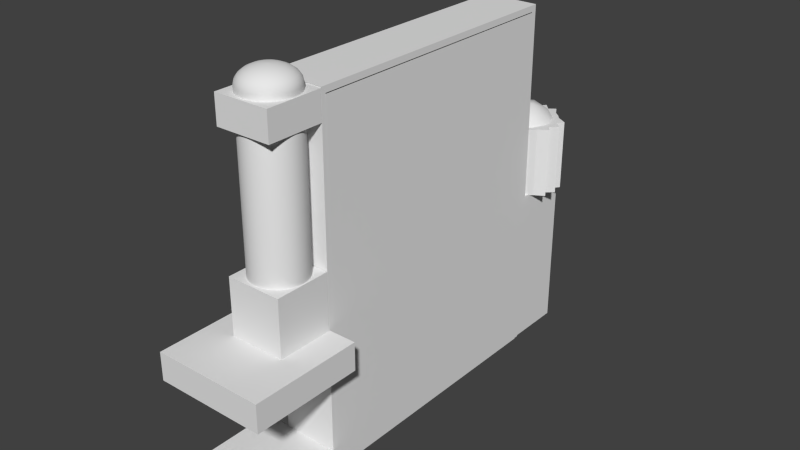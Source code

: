 # Source: algae_tank.blend  (saved by Blender 2.75.0; exported with 4.5.12 LTS)
import bpy
from mathutils import Matrix  # noqa: F401  (used for matrix-valued properties, if any)

bpy.ops.wm.read_factory_settings(use_empty=True)
scene = bpy.context.scene
scene.name = 'Scene'

# ---- collections
col_collection_1 = bpy.data.collections.new('Collection 1'); scene.collection.children.link(col_collection_1)

# ---- materials (node trees are filled in below, after node groups)
mat_material = bpy.data.materials.new('Material')
mat_material.alpha_threshold = 0.0
mat_material.use_transparent_shadow = False
mat_material.roughness = 0.5
mat_material.line_color = (0.0, 0.0, 0.0, 1.0)

# ---- material node trees

# ---- world
world_world = bpy.data.worlds.new('World'); scene.world = world_world
world_world.color = (0.05088, 0.05088, 0.05088)
world_world.use_sun_shadow = False
world_world.sun_shadow_jitter_overblur = 0.0
world_world.cycles.sampling_method = 'MANUAL'
world_world.cycles.sample_map_resolution = 256

# ---- meshes
me_cube_006 = bpy.data.meshes.new('Cube.006')
me_cube_006.from_pydata([(-0.9624, -13.92, 7.387), (-0.9624, -13.92, 8.324), (-1.072, -11.83, 7.333), (-1.072, -11.83, 8.379), (0.9109, -13.92, 7.387), (0.9109, -13.92, 8.324), (1.02, -11.83, 7.333), (1.02, -11.83, 8.379), (-1.072, -13.92, 7.333), (-1.072, -13.92, 8.379), (1.02, -13.92, 8.379), (1.02, -13.92, 7.333), (-1.072, -13.92, 0.2608), (-1.072, -13.92, 2.466), (-1.072, -11.83, 0.2608), (-1.072, -11.83, 2.466), (1.02, -13.92, 0.2608), (1.02, -13.92, 2.466), (1.02, -11.83, 0.2608), (1.02, -11.83, 2.466), (-1.344, 0.1674, 3.627), (-1.344, 0.1674, 0.9486), (-1.586, -0.09379, 3.627), (-1.586, -0.09379, 0.9486), (-1.242, -0.345, 3.627), (-1.242, -0.345, 0.9486), (-1.386, -0.5765, 3.627), (-1.386, -0.5765, 0.9486), (-0.9517, -0.7794, 3.627), (-0.9517, -0.7794, 0.9486), (-0.7488, -0.9459, 3.627), (-0.7488, -0.9459, 0.9486), (-0.5173, -1.07, 3.627), (-0.5173, -1.07, 0.9486), (-0.2661, -1.146, 3.627), (-0.2661, -1.146, 0.9486), (-0.004865, -1.172, 3.627), (-0.004865, -1.172, 0.9486), (0.2564, -1.146, 3.627), (0.2564, -1.146, 0.9486), (0.5076, -1.07, 3.627), (0.5076, -1.07, 0.9486), (0.739, -0.9459, 3.627), (0.739, -0.9459, 0.9486), (0.942, -0.7794, 3.627), (0.942, -0.7794, 0.9486), (1.108, -0.5765, 3.627), (1.108, -0.5765, 0.9486), (1.5, -0.345, 3.627), (1.5, -0.345, 0.9486), (1.308, -0.09379, 3.627), (1.308, -0.09379, 0.9486), (1.602, 0.1674, 3.627), (1.602, 0.1674, 0.9486), (1.308, 0.4287, 3.627), (1.308, 0.4287, 0.9486), (1.5, 0.6799, 3.627), (1.5, 0.6799, 0.9486), (1.108, 0.9114, 3.627), (1.108, 0.9114, 0.9486), (0.942, 1.114, 3.627), (0.942, 1.114, 0.9486), (0.739, 1.281, 3.627), (0.739, 1.281, 0.9486), (0.5076, 1.672, 3.627), (0.5076, 1.672, 0.9486), (0.2564, 1.481, 3.627), (0.2564, 1.481, 0.9486), (-0.004866, 1.774, 3.627), (-0.004866, 1.774, 0.9486), (-0.2661, 1.481, 3.627), (-0.2661, 1.481, 0.9486), (-0.5173, 1.672, 3.627), (-0.5173, 1.672, 0.9486), (-0.7488, 1.281, 3.627), (-0.7488, 1.281, 0.9486), (-0.9517, 1.114, 3.627), (-0.9517, 1.114, 0.9486), (-1.386, 0.9114, 3.627), (-1.386, 0.9114, 0.9486), (-1.242, 0.6799, 3.627), (-1.242, 0.6799, 0.9486), (-1.586, 0.4287, 3.627), (-1.586, 0.4287, 0.9486), (-0.004865, -1.188, 2.97), (1.134, -0.4475, 3.34), (-0.004865, -0.4475, 4.168), (-1.144, -0.4475, 3.34), (0.6991, 0.7502, 3.939), (-0.7088, 0.7502, 3.939), (0.6646, -0.9877, 3.187), (-0.004865, -0.9877, 3.674), (0.6646, -0.5526, 3.891), (-0.6744, -0.9877, 3.187), (-0.6744, -0.5526, 3.891), (1.334, 0.1514, 2.97), (0.4089, 0.1514, 4.243), (1.078, 0.1514, 3.757), (-1.088, 0.1514, 3.757), (-0.4186, 0.1514, 4.243), (-1.344, 0.1514, 2.97), (1.078, 0.8553, 3.322), (-0.004865, 0.8553, 4.109), (-1.088, 0.8553, 3.322), (0.4089, 1.29, 3.539), (-0.4186, 1.29, 3.539), (-2.118, -15.97, -0.7016), (-2.118, -15.97, 0.3445), (-2.118, -11.79, -0.7016), (-2.118, -11.79, 0.3445), (2.066, -15.97, -0.7016), (2.066, -15.97, 0.3445), (2.066, -11.79, -0.7016), (2.066, -11.79, 0.3445), (-1.0, -1.0, -5.184), (-1.0, -1.0, 1.0), (-1.0, 1.244, -5.184), (-1.0, 1.244, 1.0), (1.0, -1.0, -5.184), (1.0, -1.0, 1.0), (1.0, 1.244, -5.184), (1.0, 1.244, 1.0), (2.066, -15.97, -4.378), (2.066, -15.97, -5.424), (2.066, -11.79, -4.378), (2.066, -11.79, -5.424), (-2.118, -15.97, -4.378), (-2.118, -15.97, -5.424), (-2.118, -11.79, -4.378), (-2.118, -11.79, -5.424), (1.015, -1.172, -5.211), (1.015, -11.63, -5.211), (-1.077, -11.63, -5.211), (-1.077, -1.172, -5.211), (1.015, -1.172, 8.179), (1.015, -11.63, 8.179), (-1.077, -11.63, 8.179), (-1.077, -1.172, 8.179), (1.015, -1.172, -5.211), (-1.077, -1.172, -5.211), (1.015, -1.172, 8.179), (1.015, -11.63, -5.211), (-1.077, -11.63, -5.211), (1.015, -11.63, 8.179), (-1.077, -11.63, 8.179), (-1.077, -1.172, 8.179), (1.015, -1.172, -5.211), (-1.077, -1.172, -5.211), (1.015, -1.172, 8.179), (1.015, -11.63, -5.211), (-1.077, -11.63, -5.211), (1.015, -11.63, 8.179), (-1.077, -11.63, 8.179), (-1.077, -1.172, 8.179), (1.015, -0.9901, 8.411), (-1.077, -0.9901, 8.411), (-1.077, -11.81, 8.411), (1.015, -11.81, 8.411), (1.015, -11.81, -5.211), (1.015, -11.81, 8.408), (-1.077, -11.81, 8.408), (-1.077, -11.81, -5.211), (1.015, -0.9906, 8.409), (1.015, -0.9906, -5.211), (-1.077, -0.9906, -5.211), (-1.077, -0.9906, 8.409), (-0.02573, -11.81, 2.431), (-0.2215, -11.83, 2.431), (-0.4097, -11.89, 2.431), (-0.5832, -11.98, 2.431), (-0.7352, -12.11, 2.431), (-0.86, -12.26, 2.431), (-0.9527, -12.43, 2.431), (-1.01, -12.62, 2.431), (-1.029, -12.82, 2.431), (-1.01, -13.01, 2.431), (-0.9527, -13.2, 2.431), (-0.86, -13.37, 2.431), (-0.7352, -13.53, 2.431), (-0.5832, -13.65, 2.431), (-0.4097, -13.74, 2.431), (-0.2215, -13.8, 2.431), (-0.02573, -13.82, 2.431), (0.17, -13.8, 2.431), (0.3582, -13.74, 2.431), (0.5317, -13.65, 2.431), (0.6838, -13.53, 2.431), (0.8085, -13.37, 2.431), (0.9013, -13.2, 2.431), (0.9584, -13.01, 2.431), (0.9776, -12.82, 2.431), (0.9584, -12.62, 2.431), (0.9013, -12.43, 2.431), (0.8085, -12.26, 2.431), (0.6838, -12.11, 2.431), (0.5317, -11.98, 2.431), (0.3582, -11.89, 2.431), (0.17, -11.83, 2.431), (-0.0261, -12.82, 1.819), (-0.2215, -11.83, 2.427), (-0.07667, -12.56, 1.84), (-0.1238, -12.32, 1.9), (-0.1643, -12.12, 1.997), (-0.1953, -11.96, 2.123), (-0.2148, -11.87, 2.269), (-0.02573, -11.81, 2.427), (-0.02573, -12.82, 1.819), (-0.02573, -11.85, 2.269), (-0.02573, -11.95, 2.123), (-0.02573, -12.11, 1.997), (-0.02573, -12.31, 1.9), (-0.02573, -12.56, 1.84), (-0.02646, -12.82, 1.819), (-0.4097, -11.89, 2.427), (-0.1257, -12.58, 1.84), (-0.2181, -12.35, 1.9), (-0.2975, -12.16, 1.997), (-0.3584, -12.01, 2.123), (-0.3966, -11.92, 2.269), (-0.02679, -12.82, 1.819), (-0.5832, -11.98, 2.427), (-0.1708, -12.6, 1.84), (-0.305, -12.4, 1.9), (-0.4202, -12.23, 1.997), (-0.5086, -12.09, 2.123), (-0.5642, -12.01, 2.269), (-0.02709, -12.82, 1.819), (-0.7352, -12.11, 2.427), (-0.2104, -12.63, 1.84), (-0.3812, -12.46, 1.9), (-0.5278, -12.32, 1.997), (-0.6403, -12.2, 2.123), (-0.7111, -12.13, 2.269), (-0.02732, -12.82, 1.819), (-0.86, -12.26, 2.427), (-0.2428, -12.67, 1.84), (-0.4437, -12.54, 1.9), (-0.6161, -12.42, 1.997), (-0.7484, -12.33, 2.123), (-0.8316, -12.28, 2.269), (-0.0275, -12.82, 1.819), (-0.9527, -12.43, 2.427), (-0.267, -12.72, 1.84), (-0.4901, -12.63, 1.9), (-0.6817, -12.55, 1.997), (-0.8288, -12.48, 2.123), (-0.9212, -12.45, 2.269), (-0.02761, -12.82, 1.819), (-1.01, -12.62, 2.427), (-0.2818, -12.77, 1.84), (-0.5187, -12.72, 1.9), (-0.7221, -12.68, 1.997), (-0.8782, -12.65, 2.123), (-0.9763, -12.63, 2.269), (-0.02765, -12.82, 1.819), (-1.029, -12.82, 2.427), (-0.2868, -12.82, 1.84), (-0.5284, -12.82, 1.9), (-0.7358, -12.82, 1.997), (-0.8949, -12.82, 2.123), (-0.995, -12.82, 2.269), (-0.02761, -12.82, 1.819), (-1.01, -13.01, 2.427), (-0.2818, -12.87, 1.84), (-0.5187, -12.92, 1.9), (-0.7221, -12.96, 1.997), (-0.8782, -12.99, 2.123), (-0.9763, -13.01, 2.269), (-0.0275, -12.82, 1.819), (-0.9527, -13.2, 2.427), (-0.267, -12.92, 1.84), (-0.4901, -13.01, 1.9), (-0.6817, -13.09, 1.997), (-0.8288, -13.15, 2.123), (-0.9212, -13.19, 2.269), (-0.02732, -12.82, 1.819), (-0.86, -13.37, 2.427), (-0.2428, -12.96, 1.84), (-0.4437, -13.1, 1.9), (-0.6161, -13.21, 1.997), (-0.7484, -13.3, 2.123), (-0.8316, -13.36, 2.269), (-0.02709, -12.82, 1.819), (-0.7352, -13.53, 2.427), (-0.2104, -13.0, 1.84), (-0.3812, -13.17, 1.9), (-0.5278, -13.32, 1.997), (-0.6403, -13.43, 2.123), (-0.7111, -13.5, 2.269), (-0.02679, -12.82, 1.819), (-0.5832, -13.65, 2.427), (-0.1708, -13.03, 1.84), (-0.305, -13.24, 1.9), (-0.4202, -13.41, 1.997), (-0.5086, -13.54, 2.123), (-0.5642, -13.62, 2.269), (-0.02646, -12.82, 1.819), (-0.4097, -13.74, 2.427), (-0.1257, -13.06, 1.84), (-0.2181, -13.28, 1.9), (-0.2975, -13.47, 1.997), (-0.3584, -13.62, 2.123), (-0.3966, -13.71, 2.269), (-0.0261, -12.82, 1.819), (-0.2215, -13.8, 2.427), (-0.07667, -13.07, 1.84), (-0.1238, -13.31, 1.9), (-0.1643, -13.51, 1.997), (-0.1953, -13.67, 2.123), (-0.2148, -13.77, 2.269), (-0.02573, -12.82, 1.819), (-0.02573, -13.82, 2.427), (-0.02573, -13.08, 1.84), (-0.02573, -13.32, 1.9), (-0.02573, -13.53, 1.997), (-0.02573, -13.69, 2.123), (-0.02573, -13.79, 2.269), (-0.02535, -12.82, 1.819), (0.17, -13.8, 2.427), (0.02521, -13.07, 1.84), (0.07233, -13.31, 1.9), (0.1128, -13.51, 1.997), (0.1438, -13.67, 2.123), (0.1634, -13.77, 2.269), (-0.02499, -12.82, 1.819), (0.3582, -13.74, 2.427), (0.07419, -13.06, 1.84), (0.1666, -13.28, 1.9), (0.246, -13.47, 1.997), (0.3069, -13.62, 2.123), (0.3452, -13.71, 2.269), (-0.02466, -12.82, 1.819), (0.5317, -13.65, 2.427), (0.1193, -13.03, 1.84), (0.2535, -13.24, 1.9), (0.3688, -13.41, 1.997), (0.4572, -13.54, 2.123), (0.5128, -13.62, 2.269), (-0.02437, -12.82, 1.819), (0.6838, -13.53, 2.427), (0.1589, -13.0, 1.84), (0.3297, -13.17, 1.9), (0.4764, -13.32, 1.997), (0.5889, -13.43, 2.123), (0.6596, -13.5, 2.269), (-0.02413, -12.82, 1.819), (0.8085, -13.37, 2.427), (0.1914, -12.96, 1.84), (0.3922, -13.1, 1.9), (0.5647, -13.21, 1.997), (0.697, -13.3, 2.123), (0.7802, -13.36, 2.269), (-0.02396, -12.82, 1.819), (0.9013, -13.2, 2.427), (0.2155, -12.92, 1.84), (0.4387, -13.01, 1.9), (0.6303, -13.09, 1.997), (0.7773, -13.15, 2.123), (0.8697, -13.19, 2.269), (-0.02385, -12.82, 1.819), (0.9584, -13.01, 2.427), (0.2304, -12.87, 1.84), (0.4673, -12.92, 1.9), (0.6707, -12.96, 1.997), (0.8268, -12.99, 2.123), (0.9249, -13.01, 2.269), (-0.02381, -12.82, 1.819), (0.9776, -12.82, 2.427), (0.2354, -12.82, 1.84), (0.4769, -12.82, 1.9), (0.6843, -12.82, 1.997), (0.8435, -12.82, 2.123), (0.9435, -12.82, 2.269), (-0.02385, -12.82, 1.819), (0.9584, -12.62, 2.427), (0.2304, -12.77, 1.84), (0.4673, -12.72, 1.9), (0.6707, -12.68, 1.997), (0.8268, -12.65, 2.123), (0.9249, -12.63, 2.269), (-0.02396, -12.82, 1.819), (0.9013, -12.43, 2.427), (0.2155, -12.72, 1.84), (0.4387, -12.63, 1.9), (0.6303, -12.55, 1.997), (0.7773, -12.48, 2.123), (0.8697, -12.45, 2.269), (-0.02413, -12.82, 1.819), (0.8085, -12.26, 2.427), (0.1914, -12.67, 1.84), (0.3922, -12.54, 1.9), (0.5647, -12.42, 1.997), (0.697, -12.33, 2.123), (0.7802, -12.28, 2.269), (-0.02437, -12.82, 1.819), (0.6838, -12.11, 2.427), (0.1589, -12.63, 1.84), (0.3297, -12.46, 1.9), (0.4764, -12.32, 1.997), (0.5889, -12.2, 2.123), (0.6596, -12.13, 2.269), (-0.02466, -12.82, 1.819), (0.5317, -11.98, 2.427), (0.1193, -12.6, 1.84), (0.2535, -12.4, 1.9), (0.3688, -12.23, 1.997), (0.4572, -12.09, 2.123), (0.5128, -12.01, 2.269), (-0.02499, -12.82, 1.819), (0.3582, -11.89, 2.427), (0.07419, -12.58, 1.84), (0.1666, -12.35, 1.9), (0.246, -12.16, 1.997), (0.3069, -12.01, 2.123), (0.3452, -11.92, 2.269), (-0.02535, -12.82, 1.819), (0.17, -11.83, 2.427), (0.02521, -12.56, 1.84), (0.07233, -12.32, 1.9), (0.1128, -12.12, 1.997), (0.1438, -11.96, 2.123), (0.1634, -11.87, 2.269), (-0.02257, -12.8, 9.161), (0.17, -11.83, 8.562), (0.02728, -12.55, 9.141), (0.07372, -12.32, 9.081), (0.1136, -12.12, 8.986), (0.1442, -11.96, 8.862), (0.1635, -11.87, 8.717), (-0.01952, -12.8, 9.161), (0.3582, -11.89, 8.562), (0.07825, -12.57, 9.141), (0.1694, -12.35, 9.081), (0.2476, -12.16, 8.986), (0.3076, -12.01, 8.862), (0.3454, -11.92, 8.717), (-0.01672, -12.8, 9.161), (0.5317, -11.98, 8.562), (0.1252, -12.59, 9.141), (0.2575, -12.39, 9.081), (0.3711, -12.22, 8.986), (0.4582, -12.09, 8.862), (0.513, -12.01, 8.717), (-0.01426, -12.81, 9.161), (0.6838, -12.11, 8.562), (0.1664, -12.63, 9.141), (0.3347, -12.46, 9.081), (0.4793, -12.31, 8.986), (0.5902, -12.2, 8.862), (0.66, -12.13, 8.717), (0.8085, -12.26, 8.562), (-0.01225, -12.81, 9.161), (0.7806, -12.28, 8.717), (0.6986, -12.33, 8.862), (0.5681, -12.42, 8.986), (0.3981, -12.53, 9.081), (0.2002, -12.67, 9.141), (-0.01075, -12.81, 9.161), (0.9013, -12.43, 8.562), (0.2253, -12.71, 9.141), (0.4453, -12.62, 9.081), (0.6341, -12.54, 8.986), (0.7791, -12.48, 8.862), (0.8702, -12.45, 8.717), (-0.009825, -12.81, 9.161), (0.9584, -12.62, 8.562), (0.2408, -12.76, 9.141), (0.4743, -12.72, 9.081), (0.6748, -12.68, 8.986), (0.8286, -12.65, 8.862), (0.9254, -12.63, 8.717), (-0.009513, -12.82, 9.161), (0.9776, -12.82, 8.562), (0.246, -12.82, 9.141), (0.4841, -12.82, 9.081), (0.6885, -12.82, 8.986), (0.8454, -12.82, 8.862), (0.944, -12.82, 8.717), (-0.009825, -12.82, 9.161), (0.9584, -13.01, 8.562), (0.2408, -12.87, 9.141), (0.4743, -12.92, 9.081), (0.6748, -12.96, 8.986), (0.8286, -12.99, 8.862), (0.9254, -13.01, 8.717), (-0.01075, -12.82, 9.161), (0.9013, -13.2, 8.562), (0.2253, -12.92, 9.141), (0.4453, -13.01, 9.081), (0.6341, -13.09, 8.986), (0.7791, -13.15, 8.862), (0.8702, -13.19, 8.717), (-0.01225, -12.83, 9.161), (0.8085, -13.37, 8.562), (0.2002, -12.97, 9.141), (0.3981, -13.1, 9.081), (0.5681, -13.21, 8.986), (0.6986, -13.3, 8.862), (0.7806, -13.36, 8.717), (-0.01426, -12.83, 9.161), (0.6838, -13.53, 8.562), (0.1664, -13.01, 9.141), (0.3347, -13.18, 9.081), (0.4793, -13.32, 8.986), (0.5902, -13.43, 8.862), (0.66, -13.5, 8.717), (-0.01672, -12.83, 9.161), (0.5317, -13.65, 8.562), (0.1252, -13.04, 9.141), (0.2575, -13.24, 9.081), (0.3711, -13.41, 8.986), (0.4582, -13.54, 8.862), (0.513, -13.62, 8.717), (-0.01952, -12.83, 9.161), (0.3582, -13.74, 8.562), (0.07825, -13.07, 9.141), (0.1694, -13.29, 9.081), (0.2476, -13.48, 8.986), (0.3076, -13.62, 8.862), (0.3454, -13.71, 8.717), (0.17, -13.8, 8.562), (-0.02257, -12.83, 9.161), (0.1635, -13.77, 8.717), (0.1442, -13.67, 8.862), (0.1136, -13.52, 8.986), (0.07373, -13.32, 9.081), (0.02728, -13.08, 9.141), (-0.02573, -12.83, 9.161), (-0.02573, -13.82, 8.562), (-0.02573, -13.09, 9.141), (-0.02573, -13.33, 9.081), (-0.02573, -13.53, 8.986), (-0.02573, -13.69, 8.862), (-0.02573, -13.79, 8.717), (-0.02889, -12.83, 9.161), (-0.2215, -13.8, 8.562), (-0.07874, -13.08, 9.141), (-0.1252, -13.32, 9.081), (-0.1651, -13.52, 8.986), (-0.1957, -13.67, 8.862), (-0.2149, -13.77, 8.717), (-0.03194, -12.83, 9.161), (-0.4097, -13.74, 8.562), (-0.1297, -13.07, 9.141), (-0.2208, -13.29, 9.081), (-0.2991, -13.48, 8.986), (-0.3591, -13.62, 8.862), (-0.3968, -13.71, 8.717), (-0.03474, -12.83, 9.161), (-0.5832, -13.65, 8.562), (-0.1767, -13.04, 9.141), (-0.309, -13.24, 9.081), (-0.4225, -13.41, 8.986), (-0.5097, -13.54, 8.862), (-0.5645, -13.62, 8.717), (-0.0372, -12.83, 9.161), (-0.7352, -13.53, 8.562), (-0.2179, -13.01, 9.141), (-0.3862, -13.18, 9.081), (-0.5308, -13.32, 8.986), (-0.6417, -13.43, 8.862), (-0.7114, -13.5, 8.717), (-0.03921, -12.83, 9.161), (-0.86, -13.37, 8.562), (-0.2516, -12.97, 9.141), (-0.4496, -13.1, 9.081), (-0.6196, -13.21, 8.986), (-0.75, -13.3, 8.862), (-0.832, -13.36, 8.717), (-0.04071, -12.82, 9.161), (-0.9527, -13.2, 8.562), (-0.2768, -12.92, 9.141), (-0.4967, -13.01, 9.081), (-0.6856, -13.09, 8.986), (-0.8305, -13.15, 8.862), (-0.9216, -13.19, 8.717), (-0.04163, -12.82, 9.161), (-1.01, -13.01, 8.562), (-0.2922, -12.87, 9.141), (-0.5257, -12.92, 9.081), (-0.7262, -12.96, 8.986), (-0.8801, -12.99, 8.862), (-0.9768, -13.01, 8.717), (-0.04195, -12.82, 9.161), (-1.029, -12.82, 8.562), (-0.2974, -12.82, 9.141), (-0.5355, -12.82, 9.081), (-0.74, -12.82, 8.986), (-0.8968, -12.82, 8.862), (-0.9955, -12.82, 8.717), (-0.04163, -12.81, 9.161), (-1.01, -12.62, 8.562), (-0.2922, -12.76, 9.141), (-0.5257, -12.72, 9.081), (-0.7262, -12.68, 8.986), (-0.8801, -12.65, 8.862), (-0.9768, -12.63, 8.717), (-0.04071, -12.81, 9.161), (-0.9527, -12.43, 8.562), (-0.2768, -12.71, 9.141), (-0.4967, -12.62, 9.081), (-0.6856, -12.54, 8.986), (-0.8305, -12.48, 8.862), (-0.9216, -12.45, 8.717), (-0.03921, -12.81, 9.161), (-0.86, -12.26, 8.562), (-0.2516, -12.67, 9.141), (-0.4496, -12.53, 9.081), (-0.6196, -12.42, 8.986), (-0.75, -12.33, 8.862), (-0.832, -12.28, 8.717), (-0.0372, -12.81, 9.161), (-0.7352, -12.11, 8.562), (-0.2179, -12.63, 9.141), (-0.3862, -12.46, 9.081), (-0.5308, -12.31, 8.986), (-0.6417, -12.2, 8.862), (-0.7114, -12.13, 8.717), (-0.03474, -12.8, 9.161), (-0.5832, -11.98, 8.562), (-0.1767, -12.59, 9.141), (-0.309, -12.39, 9.081), (-0.4225, -12.22, 8.986), (-0.5097, -12.09, 8.862), (-0.5645, -12.01, 8.717), (-0.03193, -12.8, 9.161), (-0.4097, -11.89, 8.562), (-0.1297, -12.57, 9.141), (-0.2208, -12.35, 9.081), (-0.2991, -12.16, 8.986), (-0.3591, -12.01, 8.862), (-0.3968, -11.92, 8.717), (-0.02889, -12.8, 9.161), (-0.2215, -11.83, 8.562), (-0.07874, -12.55, 9.141), (-0.1252, -12.32, 9.081), (-0.1651, -12.12, 8.986), (-0.1957, -11.96, 8.862), (-0.2149, -11.87, 8.717), (-0.02573, -12.8, 9.161), (-0.02573, -11.81, 8.562), (-0.02573, -12.55, 9.141), (-0.02573, -12.31, 9.081), (-0.02573, -12.1, 8.986), (-0.02573, -11.95, 8.862), (-0.02573, -11.85, 8.717)], [], [(9, 3, 2, 8), (3, 7, 6, 2), (7, 10, 11, 6), (5, 1, 0, 4), (8, 2, 6, 11), (10, 7, 3, 9), (0, 1, 9, 8), (5, 4, 11, 10), (1, 5, 10, 9), (4, 0, 8, 11), (13, 15, 14, 12), (15, 19, 18, 14), (19, 17, 16, 18), (17, 13, 12, 16), (12, 14, 18, 16), (17, 19, 15, 13), (20, 21, 23, 22), (22, 23, 25, 24), (24, 25, 27, 26), (26, 27, 29, 28), (32, 33, 35, 34), (34, 35, 37, 36), (36, 37, 39, 38), (38, 39, 41, 40), (40, 41, 43, 42), (28, 29, 31, 33, 32, 30), (46, 47, 49, 48), (48, 49, 51, 50), (50, 51, 53, 52), (52, 53, 55, 54), (54, 55, 57, 56), (56, 57, 59, 58), (42, 43, 45, 47, 46, 44), (62, 63, 65, 64), (64, 65, 67, 66), (66, 67, 69, 68), (68, 69, 71, 70), (70, 71, 73, 72), (72, 73, 75, 74), (74, 75, 77, 76), (76, 77, 79, 78), (78, 79, 81, 80), (23, 21, 83, 81, 79, 77, 75, 73, 71, 69, 67, 65, 63, 61, 59, 57, 55, 53, 51, 49, 47, 45, 43, 41, 39, 37, 35, 33, 31, 29, 27, 25), (82, 83, 21, 20), (80, 81, 83, 82), (20, 22, 24, 26, 28, 30, 32, 34, 36, 38, 40, 42, 44, 46, 48, 50, 52, 54, 56, 58, 60, 62, 64, 66, 68, 70, 72, 74, 76, 78, 80, 82), (84, 90, 91), (84, 91, 93), (86, 92, 96), (87, 94, 98), (85, 95, 97), (86, 96, 99), (87, 98, 100), (88, 101, 104), (89, 102, 105), (103, 89, 105), (105, 102, 104), (102, 88, 104), (100, 98, 103), (98, 89, 103), (99, 102, 89), (99, 96, 102), (96, 88, 102), (97, 101, 88), (97, 95, 101), (98, 99, 89), (98, 94, 99), (94, 86, 99), (96, 97, 88), (96, 92, 97), (92, 85, 97), (93, 94, 87), (93, 91, 94), (91, 86, 94), (91, 92, 86), (91, 90, 92), (90, 85, 92), (58, 59, 61, 63, 62, 60), (107, 109, 108, 106), (109, 113, 112, 108), (113, 111, 110, 112), (111, 107, 106, 110), (106, 108, 112, 110), (111, 113, 109, 107), (115, 117, 116, 114), (117, 121, 120, 116), (121, 119, 118, 120), (119, 115, 114, 118), (114, 116, 120, 118), (119, 121, 117, 115), (123, 125, 124, 122), (125, 129, 128, 124), (129, 127, 126, 128), (127, 123, 122, 126), (122, 124, 128, 126), (127, 129, 125, 123), (130, 133, 132, 131), (134, 130, 138, 140), (131, 135, 143, 141), (136, 132, 142, 144), (140, 138, 146, 148), (141, 143, 151, 149), (139, 145, 153, 147), (137, 136, 144, 145), (133, 137, 145, 139), (132, 131, 141, 142), (130, 133, 139, 138), (135, 134, 140, 143), (143, 140, 148, 151), (144, 142, 150, 152), (142, 141, 149, 150), (138, 139, 147, 146), (145, 144, 152, 153), (154, 155, 156, 157), (152, 156, 155, 153), (148, 154, 157, 151), (158, 159, 160, 161), (151, 159, 158, 149), (150, 161, 160, 152), (149, 158, 161, 150), (162, 163, 164, 165), (146, 163, 162, 148), (147, 164, 163, 146), (153, 165, 164, 147), (146, 148, 153, 147), (153, 148, 151, 152), (151, 149, 150, 152), (184, 514, 520, 183), (177, 563, 570, 176), (196, 430, 437, 195), (191, 465, 472, 190), (178, 556, 563, 177), (192, 458, 465, 191), (172, 598, 605, 171), (175, 577, 584, 174), (173, 591, 598, 172), (189, 479, 486, 188), (169, 619, 626, 168), (187, 493, 500, 186), (186, 500, 507, 185), (168, 626, 633, 167), (167, 633, 640, 166), (166, 640, 423, 197), (195, 437, 444, 194), (179, 549, 556, 178), (194, 444, 450, 193), (171, 605, 612, 170), (193, 450, 458, 192), (183, 520, 528, 182), (174, 584, 591, 173), (190, 472, 479, 189), (185, 507, 514, 184), (176, 570, 577, 175), (188, 486, 493, 187), (197, 423, 430, 196), (170, 612, 619, 169), (174, 173, 248, 255), (180, 542, 549, 179), (181, 535, 542, 180), (168, 167, 199, 213), (183, 182, 311, 318), (192, 191, 374, 381), (170, 169, 220, 227), (179, 178, 283, 290), (188, 187, 346, 353), (197, 196, 409, 416), (175, 174, 255, 262), (184, 183, 318, 325), (193, 192, 381, 388), (171, 170, 227, 234), (180, 179, 290, 297), (189, 188, 353, 360), (176, 175, 262, 269), (185, 184, 325, 332), (194, 193, 388, 395), (172, 171, 234, 241), (181, 180, 297, 304), (190, 189, 360, 367), (166, 197, 416, 205), (169, 168, 213, 220), (177, 176, 269, 276), (186, 185, 332, 339), (195, 194, 395, 402), (173, 172, 241, 248), (182, 181, 304, 311), (191, 190, 367, 374), (167, 166, 205, 199), (178, 177, 276, 283), (187, 186, 339, 346), (196, 195, 402, 409), (199, 205, 207, 204), (204, 207, 208, 203), (203, 208, 209, 202), (202, 209, 210, 201), (201, 210, 211, 200), (200, 211, 206, 198), (213, 199, 204, 218), (218, 204, 203, 217), (217, 203, 202, 216), (216, 202, 201, 215), (215, 201, 200, 214), (214, 200, 198, 212), (220, 213, 218, 225), (225, 218, 217, 224), (224, 217, 216, 223), (223, 216, 215, 222), (222, 215, 214, 221), (221, 214, 212, 219), (227, 220, 225, 232), (232, 225, 224, 231), (231, 224, 223, 230), (230, 223, 222, 229), (229, 222, 221, 228), (228, 221, 219, 226), (234, 227, 232, 239), (239, 232, 231, 238), (238, 231, 230, 237), (237, 230, 229, 236), (236, 229, 228, 235), (235, 228, 226, 233), (241, 234, 239, 246), (246, 239, 238, 245), (245, 238, 237, 244), (244, 237, 236, 243), (243, 236, 235, 242), (242, 235, 233, 240), (248, 241, 246, 253), (253, 246, 245, 252), (252, 245, 244, 251), (251, 244, 243, 250), (250, 243, 242, 249), (249, 242, 240, 247), (255, 248, 253, 260), (260, 253, 252, 259), (259, 252, 251, 258), (258, 251, 250, 257), (257, 250, 249, 256), (256, 249, 247, 254), (262, 255, 260, 267), (267, 260, 259, 266), (266, 259, 258, 265), (265, 258, 257, 264), (264, 257, 256, 263), (263, 256, 254, 261), (269, 262, 267, 274), (274, 267, 266, 273), (273, 266, 265, 272), (272, 265, 264, 271), (271, 264, 263, 270), (270, 263, 261, 268), (276, 269, 274, 281), (281, 274, 273, 280), (280, 273, 272, 279), (279, 272, 271, 278), (278, 271, 270, 277), (277, 270, 268, 275), (283, 276, 281, 288), (288, 281, 280, 287), (287, 280, 279, 286), (286, 279, 278, 285), (285, 278, 277, 284), (284, 277, 275, 282), (290, 283, 288, 295), (295, 288, 287, 294), (294, 287, 286, 293), (293, 286, 285, 292), (292, 285, 284, 291), (291, 284, 282, 289), (297, 290, 295, 302), (302, 295, 294, 301), (301, 294, 293, 300), (300, 293, 292, 299), (299, 292, 291, 298), (298, 291, 289, 296), (304, 297, 302, 309), (309, 302, 301, 308), (308, 301, 300, 307), (307, 300, 299, 306), (306, 299, 298, 305), (305, 298, 296, 303), (311, 304, 309, 316), (316, 309, 308, 315), (315, 308, 307, 314), (314, 307, 306, 313), (313, 306, 305, 312), (312, 305, 303, 310), (318, 311, 316, 323), (323, 316, 315, 322), (322, 315, 314, 321), (321, 314, 313, 320), (320, 313, 312, 319), (319, 312, 310, 317), (325, 318, 323, 330), (330, 323, 322, 329), (329, 322, 321, 328), (328, 321, 320, 327), (327, 320, 319, 326), (326, 319, 317, 324), (332, 325, 330, 337), (337, 330, 329, 336), (336, 329, 328, 335), (335, 328, 327, 334), (334, 327, 326, 333), (333, 326, 324, 331), (339, 332, 337, 344), (344, 337, 336, 343), (343, 336, 335, 342), (342, 335, 334, 341), (341, 334, 333, 340), (340, 333, 331, 338), (346, 339, 344, 351), (351, 344, 343, 350), (350, 343, 342, 349), (349, 342, 341, 348), (348, 341, 340, 347), (347, 340, 338, 345), (353, 346, 351, 358), (358, 351, 350, 357), (357, 350, 349, 356), (356, 349, 348, 355), (355, 348, 347, 354), (354, 347, 345, 352), (360, 353, 358, 365), (365, 358, 357, 364), (364, 357, 356, 363), (363, 356, 355, 362), (362, 355, 354, 361), (361, 354, 352, 359), (367, 360, 365, 372), (372, 365, 364, 371), (371, 364, 363, 370), (370, 363, 362, 369), (369, 362, 361, 368), (368, 361, 359, 366), (374, 367, 372, 379), (379, 372, 371, 378), (378, 371, 370, 377), (377, 370, 369, 376), (376, 369, 368, 375), (375, 368, 366, 373), (381, 374, 379, 386), (386, 379, 378, 385), (385, 378, 377, 384), (384, 377, 376, 383), (383, 376, 375, 382), (382, 375, 373, 380), (388, 381, 386, 393), (393, 386, 385, 392), (392, 385, 384, 391), (391, 384, 383, 390), (390, 383, 382, 389), (389, 382, 380, 387), (395, 388, 393, 400), (400, 393, 392, 399), (399, 392, 391, 398), (398, 391, 390, 397), (397, 390, 389, 396), (396, 389, 387, 394), (402, 395, 400, 407), (407, 400, 399, 406), (406, 399, 398, 405), (405, 398, 397, 404), (404, 397, 396, 403), (403, 396, 394, 401), (409, 402, 407, 414), (414, 407, 406, 413), (413, 406, 405, 412), (412, 405, 404, 411), (411, 404, 403, 410), (410, 403, 401, 408), (416, 409, 414, 421), (421, 414, 413, 420), (420, 413, 412, 419), (419, 412, 411, 418), (418, 411, 410, 417), (417, 410, 408, 415), (205, 416, 421, 207), (207, 421, 420, 208), (208, 420, 419, 209), (209, 419, 418, 210), (210, 418, 417, 211), (211, 417, 415, 206), (198, 206, 415, 408, 401, 394, 387, 380, 373, 366, 359, 352, 345, 338, 331, 324, 317, 310, 303, 296, 289, 282, 275, 268, 261, 254, 247, 240, 233, 226, 219, 212), (639, 632, 625, 618, 611, 604, 597, 590, 583, 576, 569, 562, 555, 548, 541, 534, 527, 521, 513, 506, 499, 492, 485, 478, 471, 464, 457, 451, 443, 436, 429, 422), (430, 423, 428, 435), (435, 428, 427, 434), (434, 427, 426, 433), (433, 426, 425, 432), (432, 425, 424, 431), (431, 424, 422, 429), (444, 437, 442, 449), (449, 442, 441, 448), (448, 441, 440, 447), (447, 440, 439, 446), (446, 439, 438, 445), (445, 438, 436, 443), (458, 450, 452, 463), (463, 452, 453, 462), (462, 453, 454, 461), (461, 454, 455, 460), (460, 455, 456, 459), (459, 456, 451, 457), (472, 465, 470, 477), (477, 470, 469, 476), (476, 469, 468, 475), (475, 468, 467, 474), (474, 467, 466, 473), (473, 466, 464, 471), (486, 479, 484, 491), (491, 484, 483, 490), (490, 483, 482, 489), (489, 482, 481, 488), (488, 481, 480, 487), (487, 480, 478, 485), (500, 493, 498, 505), (505, 498, 497, 504), (504, 497, 496, 503), (503, 496, 495, 502), (502, 495, 494, 501), (501, 494, 492, 499), (514, 507, 512, 519), (519, 512, 511, 518), (518, 511, 510, 517), (517, 510, 509, 516), (516, 509, 508, 515), (515, 508, 506, 513), (528, 520, 522, 533), (533, 522, 523, 532), (532, 523, 524, 531), (531, 524, 525, 530), (530, 525, 526, 529), (529, 526, 521, 527), (542, 535, 540, 547), (547, 540, 539, 546), (546, 539, 538, 545), (545, 538, 537, 544), (544, 537, 536, 543), (543, 536, 534, 541), (556, 549, 554, 561), (561, 554, 553, 560), (560, 553, 552, 559), (559, 552, 551, 558), (558, 551, 550, 557), (557, 550, 548, 555), (570, 563, 568, 575), (575, 568, 567, 574), (574, 567, 566, 573), (573, 566, 565, 572), (572, 565, 564, 571), (571, 564, 562, 569), (584, 577, 582, 589), (589, 582, 581, 588), (588, 581, 580, 587), (587, 580, 579, 586), (586, 579, 578, 585), (585, 578, 576, 583), (598, 591, 596, 603), (603, 596, 595, 602), (602, 595, 594, 601), (601, 594, 593, 600), (600, 593, 592, 599), (599, 592, 590, 597), (612, 605, 610, 617), (617, 610, 609, 616), (616, 609, 608, 615), (615, 608, 607, 614), (614, 607, 606, 613), (613, 606, 604, 611), (626, 619, 624, 631), (631, 624, 623, 630), (630, 623, 622, 629), (629, 622, 621, 628), (628, 621, 620, 627), (627, 620, 618, 625), (423, 640, 645, 428), (428, 645, 644, 427), (427, 644, 643, 426), (426, 643, 642, 425), (425, 642, 641, 424), (424, 641, 639, 422), (437, 430, 435, 442), (442, 435, 434, 441), (441, 434, 433, 440), (440, 433, 432, 439), (439, 432, 431, 438), (438, 431, 429, 436), (549, 542, 547, 554), (554, 547, 546, 553), (553, 546, 545, 552), (552, 545, 544, 551), (551, 544, 543, 550), (550, 543, 541, 548), (563, 556, 561, 568), (568, 561, 560, 567), (567, 560, 559, 566), (566, 559, 558, 565), (565, 558, 557, 564), (564, 557, 555, 562), (493, 486, 491, 498), (498, 491, 490, 497), (497, 490, 489, 496), (496, 489, 488, 495), (495, 488, 487, 494), (494, 487, 485, 492), (507, 500, 505, 512), (512, 505, 504, 511), (511, 504, 503, 510), (510, 503, 502, 509), (509, 502, 501, 508), (508, 501, 499, 506), (619, 612, 617, 624), (624, 617, 616, 623), (623, 616, 615, 622), (622, 615, 614, 621), (621, 614, 613, 620), (620, 613, 611, 618), (633, 626, 631, 638), (638, 631, 630, 637), (637, 630, 629, 636), (636, 629, 628, 635), (635, 628, 627, 634), (634, 627, 625, 632), (450, 444, 449, 452), (452, 449, 448, 453), (453, 448, 447, 454), (454, 447, 446, 455), (455, 446, 445, 456), (456, 445, 443, 451), (577, 570, 575, 582), (582, 575, 574, 581), (581, 574, 573, 580), (580, 573, 572, 579), (579, 572, 571, 578), (578, 571, 569, 576), (520, 514, 519, 522), (522, 519, 518, 523), (523, 518, 517, 524), (524, 517, 516, 525), (525, 516, 515, 526), (526, 515, 513, 521), (640, 633, 638, 645), (645, 638, 637, 644), (644, 637, 636, 643), (643, 636, 635, 642), (642, 635, 634, 641), (641, 634, 632, 639), (465, 458, 463, 470), (470, 463, 462, 469), (469, 462, 461, 468), (468, 461, 460, 467), (467, 460, 459, 466), (466, 459, 457, 464), (591, 584, 589, 596), (596, 589, 588, 595), (595, 588, 587, 594), (594, 587, 586, 593), (593, 586, 585, 592), (592, 585, 583, 590), (535, 528, 533, 540), (540, 533, 532, 539), (539, 532, 531, 538), (538, 531, 530, 537), (537, 530, 529, 536), (536, 529, 527, 534), (479, 472, 477, 484), (484, 477, 476, 483), (483, 476, 475, 482), (482, 475, 474, 481), (481, 474, 473, 480), (480, 473, 471, 478), (605, 598, 603, 610), (610, 603, 602, 609), (609, 602, 601, 608), (608, 601, 600, 607), (607, 600, 599, 606), (606, 599, 597, 604), (182, 528, 535, 181)])
me_cube_006.polygons.foreach_set('use_smooth', [0, 0, 0, 0, 0, 0, 0, 0, 0, 0, 0, 0, 0, 0, 0, 0, 0, 0, 0, 0, 0, 0, 0, 0, 0, 0, 0, 0, 0, 0, 0, 0, 0, 0, 0, 0, 0, 0, 0, 0, 0, 0, 0, 0, 0, 0, 1, 1, 1, 1, 1, 1, 1, 1, 1, 1, 1, 1, 1, 1, 1, 1, 1, 1, 1, 1, 1, 1, 1, 1, 1, 1, 1, 1, 1, 1, 1, 0, 0, 0, 0, 0, 0, 0, 0, 0, 0, 0, 0, 0, 0, 0, 0, 0, 0, 0, 0, 0, 0, 0, 0, 0, 0, 0, 0, 0, 0, 0, 0, 0, 0, 0, 0, 0, 0, 0, 0, 0, 0, 0, 0, 0, 0, 0, 0, 0, 0, 1, 1, 1, 1, 1, 1, 1, 1, 1, 1, 1, 1, 1, 1, 1, 1, 1, 1, 1, 1, 1, 1, 1, 1, 1, 1, 1, 1, 1, 1, 1, 1, 1, 1, 1, 1, 1, 1, 1, 1, 1, 1, 1, 1, 1, 1, 1, 1, 1, 1, 1, 1, 1, 1, 1, 1, 1, 1, 1, 1, 1, 1, 1, 1, 1, 1, 1, 1, 1, 1, 1, 1, 1, 1, 1, 1, 1, 1, 1, 1, 1, 1, 1, 1, 1, 1, 1, 1, 1, 1, 1, 1, 1, 1, 1, 1, 1, 1, 1, 1, 1, 1, 1, 1, 1, 1, 1, 1, 1, 1, 1, 1, 1, 1, 1, 1, 1, 1, 1, 1, 1, 1, 1, 1, 1, 1, 1, 1, 1, 1, 1, 1, 1, 1, 1, 1, 1, 1, 1, 1, 1, 1, 1, 1, 1, 1, 1, 1, 1, 1, 1, 1, 1, 1, 1, 1, 1, 1, 1, 1, 1, 1, 1, 1, 1, 1, 1, 1, 1, 1, 1, 1, 1, 1, 1, 1, 1, 1, 1, 1, 1, 1, 1, 1, 1, 1, 1, 1, 1, 1, 1, 1, 1, 1, 1, 1, 1, 1, 1, 1, 1, 1, 1, 1, 1, 1, 1, 1, 1, 1, 1, 1, 1, 1, 1, 1, 1, 1, 1, 1, 1, 1, 1, 1, 1, 1, 1, 1, 1, 1, 1, 1, 1, 1, 1, 1, 1, 1, 1, 1, 1, 1, 1, 1, 1, 1, 1, 1, 1, 1, 1, 1, 1, 1, 1, 1, 1, 1, 1, 1, 1, 1, 1, 1, 1, 1, 1, 1, 1, 1, 1, 1, 1, 1, 1, 1, 1, 1, 1, 1, 1, 1, 1, 1, 1, 1, 1, 1, 1, 1, 1, 1, 1, 1, 1, 1, 1, 1, 1, 1, 1, 1, 1, 1, 1, 1, 1, 1, 1, 1, 1, 1, 1, 1, 1, 1, 1, 1, 1, 1, 1, 1, 1, 1, 1, 1, 1, 1, 1, 1, 1, 1, 1, 1, 1, 1, 1, 1, 1, 1, 1, 1, 1, 1, 1, 1, 1, 1, 1, 1, 1, 1, 1, 1, 1, 1, 1, 1, 1, 1, 1, 1, 1, 1, 1, 1, 1, 1, 1, 1, 1, 1, 1, 1, 1, 1, 1, 1, 1, 1, 1, 1, 1, 1, 1, 1, 1, 1, 1, 1, 1, 1, 1, 1, 1, 1, 1, 1, 1, 1, 1, 1, 1, 1, 1, 1, 1, 1, 1, 1, 1, 1, 1, 1, 1, 1, 1, 1, 1, 1, 1, 1, 1, 1, 1, 1, 1, 1, 1, 1, 1, 1, 1, 1, 1, 1, 1, 1, 1, 1, 1, 1, 1, 1, 1, 1, 1, 1, 1, 1])
_uv = me_cube_006.uv_layers.new(name='UVMap')
_uv.uv.foreach_set('vector', [0.7971, 0.4133, 0.8353, 0.4133, 0.8353, 0.3751, 0.7971, 0.3751, 0.8011, 0.4447, 0.8473, 0.4447, 0.8473, 0.3985, 0.8011, 0.3985, 0.8337, 0.4126, 0.7955, 0.4126, 0.7955, 0.3744, 0.8337, 0.3744, 0.5809, 0.9051, 0.4316, 0.9051, 0.4316, 0.8304, 0.5809, 0.8304, 0.7527, 0.4187, 0.7527, 0.478, 0.812, 0.478, 0.812, 0.4187, 0.812, 0.4186, 0.812, 0.4781, 0.7524, 0.4781, 0.7524, 0.4186, 0.7812, 0.3762, 0.7812, 0.4109, 0.7772, 0.413, 0.7772, 0.3741, 0.8508, 0.4109, 0.8508, 0.3762, 0.8549, 0.3741, 0.8549, 0.413, 0.7812, 0.4109, 0.8508, 0.4109, 0.8549, 0.413, 0.7772, 0.413, 0.8508, 0.3762, 0.7812, 0.3762, 0.7772, 0.3741, 0.8549, 0.3741, 0.7612, 0.393, 0.8632, 0.393, 0.8632, 0.495, 0.7612, 0.495, 0.7612, 0.393, 0.8632, 0.393, 0.8632, 0.495, 0.7612, 0.495, 0.7612, 0.393, 0.8632, 0.393, 0.8632, 0.495, 0.7612, 0.495, 0.7612, 0.393, 0.8632, 0.393, 0.8632, 0.495, 0.7612, 0.495, 0.7612, 0.393, 0.8632, 0.393, 0.8632, 0.495, 0.7612, 0.495, 0.7853, 0.4171, 0.8391, 0.4171, 0.8391, 0.4709, 0.7853, 0.4709, 0.7527, 0.4011, 0.8672, 0.4011, 0.8672, 0.3942, 0.7527, 0.3942, 0.7527, 0.4093, 0.8672, 0.4093, 0.8672, 0.4012, 0.7527, 0.4012, 0.7528, 0.4007, 0.8678, 0.4007, 0.8678, 0.4095, 0.7528, 0.4095, 0.7528, 0.3921, 0.8678, 0.3921, 0.8678, 0.4009, 0.7528, 0.4009, 0.7587, 0.3838, 0.8604, 0.3838, 0.8604, 0.3798, 0.7587, 0.3798, 0.7587, 0.3798, 0.8604, 0.3798, 0.8604, 0.3763, 0.7587, 0.3763, 0.7587, 0.3847, 0.8604, 0.3847, 0.8604, 0.3882, 0.7587, 0.3882, 0.7587, 0.3882, 0.8604, 0.3882, 0.8604, 0.3921, 0.7587, 0.3921, 0.7587, 0.3921, 0.8604, 0.3921, 0.8604, 0.3964, 0.7587, 0.3964, 0.8644, 0.4402, 0.7605, 0.4402, 0.7605, 0.4447, 0.7605, 0.4491, 0.8644, 0.4491, 0.8644, 0.4447, 0.7528, 0.4007, 0.8678, 0.4007, 0.8678, 0.4095, 0.7528, 0.4095, 0.7528, 0.3921, 0.8678, 0.3921, 0.8678, 0.4009, 0.7528, 0.4009, 0.7528, 0.4007, 0.8678, 0.4007, 0.8678, 0.4095, 0.7528, 0.4095, 0.7528, 0.3921, 0.8678, 0.3921, 0.8678, 0.4009, 0.7528, 0.4009, 0.7528, 0.4007, 0.8678, 0.4007, 0.8678, 0.4095, 0.7528, 0.4095, 0.7528, 0.3921, 0.8678, 0.3921, 0.8678, 0.4009, 0.7528, 0.4009, 0.8597, 0.4497, 0.7542, 0.4497, 0.7542, 0.4451, 0.7542, 0.4405, 0.8597, 0.4405, 0.8597, 0.4451, 0.7528, 0.4007, 0.8678, 0.4007, 0.8678, 0.4095, 0.7528, 0.4095, 0.7528, 0.3921, 0.8678, 0.3921, 0.8678, 0.4009, 0.7528, 0.4009, 0.7528, 0.4007, 0.8678, 0.4007, 0.8678, 0.4095, 0.7528, 0.4095, 0.7526, 0.3931, 0.8676, 0.3931, 0.8676, 0.4019, 0.7526, 0.4019, 0.7528, 0.4007, 0.8678, 0.4007, 0.8678, 0.4095, 0.7528, 0.4095, 0.7528, 0.3921, 0.8678, 0.3921, 0.8678, 0.4009, 0.7528, 0.4009, 0.7612, 0.4417, 0.863, 0.4417, 0.863, 0.4372, 0.7612, 0.4372, 0.7528, 0.4007, 0.8678, 0.4007, 0.8678, 0.4095, 0.7528, 0.4095, 0.7528, 0.3921, 0.8678, 0.3921, 0.8678, 0.4009, 0.7528, 0.4009, 0.5845, 0.3852, 0.5856, 0.3955, 0.596, 0.3952, 0.5949, 0.4075, 0.6027, 0.4087, 0.5988, 0.4221, 0.5986, 0.4297, 0.6027, 0.4422, 0.5937, 0.444, 0.5951, 0.4553, 0.5837, 0.4554, 0.5831, 0.4645, 0.5701, 0.4621, 0.5626, 0.4633, 0.5549, 0.4631, 0.5424, 0.4672, 0.5406, 0.4582, 0.5292, 0.4596, 0.5291, 0.4482, 0.52, 0.4476, 0.5224, 0.4347, 0.5212, 0.4272, 0.5214, 0.4196, 0.5232, 0.4122, 0.5263, 0.4053, 0.5307, 0.3991, 0.5363, 0.3939, 0.5428, 0.3899, 0.5499, 0.3872, 0.5574, 0.3859, 0.5702, 0.3803, 0.5725, 0.3879, 0.7528, 0.3921, 0.8678, 0.3921, 0.8678, 0.4009, 0.7528, 0.4009, 0.7528, 0.4007, 0.8678, 0.4007, 0.8678, 0.4095, 0.7528, 0.4095, 0.5867, 0.4561, 0.5856, 0.4664, 0.5735, 0.4637, 0.5712, 0.4712, 0.5585, 0.4656, 0.551, 0.4644, 0.5438, 0.4617, 0.5374, 0.4577, 0.5318, 0.4524, 0.5274, 0.4463, 0.5242, 0.4393, 0.5225, 0.4319, 0.5223, 0.4243, 0.5235, 0.4169, 0.5211, 0.4039, 0.5302, 0.4033, 0.5303, 0.3919, 0.5416, 0.3933, 0.5434, 0.3844, 0.556, 0.3885, 0.5636, 0.3883, 0.5711, 0.3895, 0.5841, 0.3871, 0.5847, 0.3962, 0.5961, 0.3963, 0.5947, 0.4076, 0.6037, 0.4094, 0.5996, 0.4219, 0.5998, 0.4295, 0.6037, 0.4429, 0.5959, 0.4441, 0.597, 0.4564, 0.8115, 0.4144, 0.8377, 0.4196, 0.8106, 0.4196, 0.8115, 0.4144, 0.8106, 0.4196, 0.7833, 0.4196, 0.8104, 0.4338, 0.8261, 0.431, 0.8185, 0.4495, 0.7774, 0.4338, 0.7947, 0.431, 0.7853, 0.4495, 0.8431, 0.4338, 0.8534, 0.4495, 0.8353, 0.4495, 0.8104, 0.4338, 0.8185, 0.4495, 0.8022, 0.4495, 0.7774, 0.4338, 0.7853, 0.4495, 0.7669, 0.4495, 0.8264, 0.4652, 0.8427, 0.468, 0.8239, 0.4794, 0.7944, 0.4652, 0.8104, 0.468, 0.7973, 0.4794, 0.7779, 0.468, 0.7944, 0.4652, 0.7973, 0.4794, 0.7973, 0.4794, 0.8104, 0.468, 0.8239, 0.4794, 0.8104, 0.468, 0.8264, 0.4652, 0.8239, 0.4794, 0.7669, 0.4495, 0.7853, 0.4495, 0.7779, 0.468, 0.7853, 0.4495, 0.7944, 0.4652, 0.7779, 0.468, 0.8022, 0.4495, 0.8104, 0.468, 0.7944, 0.4652, 0.8022, 0.4495, 0.8185, 0.4495, 0.8104, 0.468, 0.8185, 0.4495, 0.8264, 0.4652, 0.8104, 0.468, 0.8353, 0.4495, 0.8427, 0.468, 0.8264, 0.4652, 0.8353, 0.4495, 0.8534, 0.4495, 0.8427, 0.468, 0.7853, 0.4495, 0.8022, 0.4495, 0.7944, 0.4652, 0.7853, 0.4495, 0.7947, 0.431, 0.8022, 0.4495, 0.7947, 0.431, 0.8104, 0.4338, 0.8022, 0.4495, 0.8185, 0.4495, 0.8353, 0.4495, 0.8264, 0.4652, 0.8185, 0.4495, 0.8261, 0.431, 0.8353, 0.4495, 0.8261, 0.431, 0.8431, 0.4338, 0.8353, 0.4495, 0.7833, 0.4196, 0.7947, 0.431, 0.7774, 0.4338, 0.7833, 0.4196, 0.8106, 0.4196, 0.7947, 0.431, 0.8106, 0.4196, 0.8104, 0.4338, 0.7947, 0.431, 0.8106, 0.4196, 0.8261, 0.431, 0.8104, 0.4338, 0.8106, 0.4196, 0.8377, 0.4196, 0.8261, 0.431, 0.8377, 0.4196, 0.8431, 0.4338, 0.8261, 0.431, 0.7514, 0.4408, 0.867, 0.4408, 0.867, 0.4458, 0.867, 0.4509, 0.7514, 0.4509, 0.7514, 0.4458, 0.6171, 0.4661, 0.5087, 0.4661, 0.5087, 0.4932, 0.6171, 0.4932, 0.6169, 0.467, 0.5089, 0.467, 0.5089, 0.494, 0.6169, 0.494, 0.5083, 0.4664, 0.6175, 0.4664, 0.6175, 0.4937, 0.5083, 0.4937, 0.5077, 0.4667, 0.619, 0.4667, 0.619, 0.4946, 0.5077, 0.4946, 0.5164, 0.3781, 0.6115, 0.3781, 0.6115, 0.4732, 0.5164, 0.4732, 0.5164, 0.3781, 0.6115, 0.3781, 0.6115, 0.4732, 0.5164, 0.4732, 0.897, 0.4919, 0.9404, 0.4919, 0.9404, 0.3723, 0.897, 0.3723, 0.9004, 0.4915, 0.939, 0.4915, 0.939, 0.372, 0.9004, 0.372, 0.9408, 0.4915, 0.8974, 0.4915, 0.8974, 0.372, 0.9408, 0.372, 0.7946, 0.4942, 0.7559, 0.4942, 0.7559, 0.3747, 0.7946, 0.3747, 0.6902, 0.3954, 0.6902, 0.4549, 0.7432, 0.4549, 0.7432, 0.3954, 0.6902, 0.3954, 0.6902, 0.4549, 0.6372, 0.4549, 0.6372, 0.3954, 0.6171, 0.4661, 0.5087, 0.4661, 0.5087, 0.4932, 0.6171, 0.4932, 0.6169, 0.467, 0.5089, 0.467, 0.5089, 0.494, 0.6169, 0.494, 0.5083, 0.4664, 0.6175, 0.4664, 0.6175, 0.4937, 0.5083, 0.4937, 0.5077, 0.4667, 0.619, 0.4667, 0.619, 0.4946, 0.5077, 0.4946, 0.5164, 0.3781, 0.6115, 0.3781, 0.6115, 0.4732, 0.5164, 0.4732, 0.5164, 0.3781, 0.6115, 0.3781, 0.6115, 0.4732, 0.5164, 0.4732, 0.2298, 0.5458, 0.2298, 0.6912, 0.01155, 0.6912, 0.01155, 0.5458, 0.0, 0.0, 0.0, 0.0, 0.8691, 0.3746, 0.0, 0.0, 0.0, 0.0, 0.0, 0.0, 0.7491, 0.3746, 0.0, 0.0, 0.0, 0.0, 0.0, 0.0, 0.8447, 0.4109, 0.0, 0.0, 0.0, 0.0, 0.8691, 0.3746, 0.8691, 0.3746, 0.0, 0.0, 0.0, 0.0, 0.7491, 0.3746, 0.7491, 0.3746, 0.0, 0.0, 0.0, 0.0, 0.7735, 0.4109, 0.7735, 0.4109, 0.0, 0.0, 0.0, 0.0, 0.0, 0.0, 0.8494, 0.4109, 0.0, 0.0, 0.0, 0.0, 0.0, 0.0, 0.7735, 0.4109, 0.0, 0.0, 0.0, 0.0, 0.0, 0.0, 0.0, 0.0, 0.0, 0.0, 0.0, 0.0, 0.0, 0.0, 0.0, 0.0, 0.0, 0.0, 0.0, 0.0, 0.0, 0.0, 0.7539, 0.3746, 0.0, 0.0, 0.0, 0.0, 0.7539, 0.3746, 0.7539, 0.3746, 0.0, 0.0, 0.0, 0.0, 0.8447, 0.4109, 0.8447, 0.4109, 0.0, 0.0, 0.0, 0.0, 0.0, 0.0, 0.0, 0.0, 0.0, 0.0, 0.0, 0.0, 0.0, 0.0, 0.0, 0.0, 0.0, 0.0, 0.0, 0.0, 0.8494, 0.4109, 0.8494, 0.4109, 0.0, 0.0, 0.8494, 0.3746, 0.8494, 0.4109, 0.7539, 0.4109, 0.7539, 0.3746, 0.7539, 0.4109, 0.7539, 0.4109, 0.8494, 0.4109, 0.8494, 0.4109, 0.8494, 0.3746, 0.8494, 0.3746, 0.7539, 0.3746, 0.7539, 0.3746, 0.7491, 0.3746, 0.8447, 0.3746, 0.8447, 0.4109, 0.7491, 0.4109, 0.8447, 0.3746, 0.8447, 0.3746, 0.7491, 0.3746, 0.7491, 0.3746, 0.7491, 0.4109, 0.7491, 0.4109, 0.8447, 0.4109, 0.8447, 0.4109, 0.7491, 0.3746, 0.7491, 0.3746, 0.7491, 0.4109, 0.7491, 0.4109, 0.8691, 0.3746, 0.7735, 0.3746, 0.7735, 0.4109, 0.8691, 0.4109, 0.7735, 0.3746, 0.7735, 0.3746, 0.8691, 0.3746, 0.8691, 0.3746, 0.7735, 0.4109, 0.7735, 0.4109, 0.7735, 0.3746, 0.7735, 0.3746, 0.8691, 0.4109, 0.8691, 0.4109, 0.7735, 0.4109, 0.7735, 0.4109, 0.1891, 0.5092, 0.1891, 0.7274, 0.04365, 0.7274, 0.04365, 0.5092, 0.01155, 0.7216, 0.01155, 0.5761, 0.2298, 0.5761, 0.2298, 0.7216, 0.1923, 0.7221, 0.04682, 0.7221, 0.04682, 0.5039, 0.1923, 0.5039, 0.243, 0.4108, 0.01312, 0.4108, 0.01312, 0.3933, 0.243, 0.3933, 0.243, 0.311, 0.01312, 0.311, 0.01312, 0.2949, 0.243, 0.2949, 0.243, 0.4108, 0.01312, 0.4108, 0.01312, 0.4268, 0.243, 0.4268, 0.243, 0.4273, 0.01312, 0.4273, 0.01312, 0.4454, 0.243, 0.4454, 0.243, 0.3251, 0.01312, 0.3251, 0.01312, 0.311, 0.243, 0.311, 0.243, 0.4098, 0.01312, 0.4098, 0.01312, 0.4273, 0.243, 0.4273, 0.243, 0.4098, 0.01312, 0.4098, 0.01312, 0.3937, 0.243, 0.3937, 0.243, 0.4636, 0.01312, 0.4636, 0.01312, 0.4454, 0.243, 0.4454, 0.243, 0.4273, 0.01312, 0.4273, 0.01312, 0.4098, 0.243, 0.4098, 0.243, 0.4636, 0.01312, 0.4636, 0.01312, 0.481, 0.243, 0.481, 0.243, 0.3234, 0.01312, 0.3234, 0.01312, 0.3395, 0.243, 0.3395, 0.243, 0.311, 0.01312, 0.311, 0.01312, 0.3251, 0.243, 0.3251, 0.243, 0.441, 0.01312, 0.441, 0.01312, 0.4268, 0.243, 0.4268, 0.243, 0.3395, 0.01312, 0.3395, 0.01312, 0.357, 0.243, 0.357, 0.243, 0.357, 0.01312, 0.357, 0.01312, 0.3751, 0.243, 0.3751, 0.243, 0.3751, 0.01312, 0.3751, 0.01312, 0.3933, 0.243, 0.3933, 0.243, 0.4268, 0.01312, 0.4268, 0.01312, 0.441, 0.243, 0.441, 0.243, 0.3234, 0.01312, 0.3234, 0.01312, 0.3093, 0.243, 0.3093, 0.243, 0.3796, 0.01312, 0.3796, 0.01312, 0.3937, 0.243, 0.3937, 0.243, 0.3937, 0.01312, 0.3937, 0.01312, 0.3796, 0.243, 0.3796, 0.243, 0.3937, 0.01312, 0.3937, 0.01312, 0.4098, 0.243, 0.4098, 0.02017, 0.3977, 0.1026, 0.3814, 0.1021, 0.3765, 0.01808, 0.3765, 0.243, 0.4454, 0.01312, 0.4454, 0.01312, 0.4273, 0.243, 0.4273, 0.243, 0.4454, 0.01312, 0.4454, 0.01312, 0.4636, 0.243, 0.4636, 0.243, 0.4268, 0.01312, 0.4268, 0.01312, 0.4108, 0.243, 0.4108, 0.243, 0.2949, 0.01312, 0.2949, 0.01312, 0.2774, 0.243, 0.2774, 0.243, 0.2949, 0.01312, 0.2949, 0.01312, 0.311, 0.243, 0.311, 0.243, 0.3933, 0.01312, 0.3933, 0.01312, 0.4108, 0.243, 0.4108, 0.243, 0.3093, 0.01312, 0.3093, 0.01312, 0.3234, 0.243, 0.3234, 0.1269, 0.2677, 0.1481, 0.2698, 0.1482, 0.2695, 0.1269, 0.2674, 0.243, 0.3395, 0.01312, 0.3395, 0.01312, 0.3234, 0.243, 0.3234, 0.243, 0.357, 0.01312, 0.357, 0.01312, 0.3395, 0.243, 0.3395, 0.2275, 0.3349, 0.2336, 0.3553, 0.2339, 0.3552, 0.2277, 0.3348, 0.01168, 0.4928, 0.01168, 0.2629, 0.2416, 0.2629, 0.2416, 0.4928, 0.1686, 0.4771, 0.1481, 0.4832, 0.1482, 0.4835, 0.1686, 0.4773, 0.2039, 0.2996, 0.2174, 0.316, 0.2176, 0.3159, 0.204, 0.2994, 0.03642, 0.316, 0.04995, 0.2996, 0.04978, 0.2994, 0.03621, 0.3159, 0.08526, 0.4771, 0.06644, 0.467, 0.06631, 0.4672, 0.08516, 0.4773, 0.2336, 0.3977, 0.2275, 0.4182, 0.2277, 0.4183, 0.2339, 0.3978, 0.1057, 0.2698, 0.1269, 0.2677, 0.1269, 0.2674, 0.1056, 0.2695, 0.02636, 0.4182, 0.02017, 0.3977, 0.01993, 0.3978, 0.02613, 0.4183, 0.1874, 0.467, 0.1686, 0.4771, 0.1686, 0.4773, 0.1875, 0.4672, 0.1874, 0.286, 0.2039, 0.2996, 0.204, 0.2994, 0.1875, 0.2858, 0.02636, 0.3349, 0.03642, 0.316, 0.03621, 0.3159, 0.02613, 0.3348, 0.1057, 0.4832, 0.08526, 0.4771, 0.08516, 0.4773, 0.1056, 0.4835, 0.08526, 0.276, 0.1057, 0.2698, 0.1056, 0.2695, 0.08516, 0.2757, 0.03642, 0.437, 0.02636, 0.4182, 0.02613, 0.4183, 0.03621, 0.4371, 0.2039, 0.4535, 0.1874, 0.467, 0.1875, 0.4672, 0.204, 0.4536, 0.1686, 0.276, 0.1874, 0.286, 0.1875, 0.2858, 0.1686, 0.2757, 0.02017, 0.3553, 0.02636, 0.3349, 0.02613, 0.3348, 0.01993, 0.3552, 0.1269, 0.4853, 0.1057, 0.4832, 0.1056, 0.4835, 0.1269, 0.4856, 0.2357, 0.3765, 0.2336, 0.3977, 0.2339, 0.3978, 0.236, 0.3765, 0.2174, 0.316, 0.2275, 0.3349, 0.2277, 0.3348, 0.2176, 0.3159, 0.06644, 0.286, 0.08526, 0.276, 0.08516, 0.2757, 0.06631, 0.2858, 0.04995, 0.4535, 0.03642, 0.437, 0.03621, 0.4371, 0.04978, 0.4536, 0.2174, 0.437, 0.2039, 0.4535, 0.204, 0.4536, 0.2176, 0.4371, 0.1481, 0.2698, 0.1686, 0.276, 0.1686, 0.2757, 0.1482, 0.2695, 0.01808, 0.3765, 0.02017, 0.3553, 0.01993, 0.3552, 0.01783, 0.3765, 0.1481, 0.4832, 0.1269, 0.4853, 0.1269, 0.4856, 0.1482, 0.4835, 0.2336, 0.3553, 0.2357, 0.3765, 0.236, 0.3765, 0.2339, 0.3552, 0.04995, 0.2996, 0.06644, 0.286, 0.06631, 0.2858, 0.04978, 0.2994, 0.06644, 0.467, 0.04995, 0.4535, 0.04978, 0.4536, 0.06631, 0.4672, 0.2275, 0.4182, 0.2174, 0.437, 0.2176, 0.4371, 0.2277, 0.4183, 0.2339, 0.3552, 0.236, 0.3765, 0.2423, 0.3765, 0.2401, 0.354, 0.2401, 0.354, 0.2423, 0.3765, 0.2405, 0.3765, 0.2383, 0.3544, 0.2383, 0.3544, 0.2405, 0.3765, 0.2282, 0.3765, 0.2262, 0.3568, 0.2262, 0.3568, 0.2282, 0.3765, 0.204, 0.3765, 0.2025, 0.3615, 0.2025, 0.3615, 0.204, 0.3765, 0.169, 0.3765, 0.1681, 0.3683, 0.1681, 0.3683, 0.169, 0.3765, 0.1272, 0.3765, 0.1272, 0.3765, 0.2277, 0.3348, 0.2339, 0.3552, 0.2401, 0.354, 0.2335, 0.3323, 0.2335, 0.3323, 0.2401, 0.354, 0.2383, 0.3544, 0.2319, 0.333, 0.2319, 0.333, 0.2383, 0.3544, 0.2262, 0.3568, 0.2205, 0.3378, 0.2205, 0.3378, 0.2262, 0.3568, 0.2025, 0.3615, 0.1981, 0.347, 0.1981, 0.347, 0.2025, 0.3615, 0.1681, 0.3683, 0.1658, 0.3604, 0.1658, 0.3604, 0.1681, 0.3683, 0.1272, 0.3765, 0.1272, 0.3764, 0.2176, 0.3159, 0.2277, 0.3348, 0.2335, 0.3323, 0.2229, 0.3124, 0.2229, 0.3124, 0.2335, 0.3323, 0.2319, 0.333, 0.2214, 0.3134, 0.2214, 0.3134, 0.2319, 0.333, 0.2205, 0.3378, 0.2111, 0.3202, 0.2111, 0.3202, 0.2205, 0.3378, 0.1981, 0.347, 0.191, 0.3337, 0.191, 0.3337, 0.1981, 0.347, 0.1658, 0.3604, 0.1619, 0.3532, 0.1619, 0.3532, 0.1658, 0.3604, 0.1272, 0.3764, 0.1272, 0.3763, 0.204, 0.2994, 0.2176, 0.3159, 0.2229, 0.3124, 0.2085, 0.2949, 0.2085, 0.2949, 0.2229, 0.3124, 0.2214, 0.3134, 0.2072, 0.2962, 0.2072, 0.2962, 0.2214, 0.3134, 0.2111, 0.3202, 0.1985, 0.3049, 0.1985, 0.3049, 0.2111, 0.3202, 0.191, 0.3337, 0.1814, 0.322, 0.1814, 0.322, 0.191, 0.3337, 0.1619, 0.3532, 0.1566, 0.3468, 0.1566, 0.3468, 0.1619, 0.3532, 0.1272, 0.3763, 0.1271, 0.3763, 0.1875, 0.2858, 0.204, 0.2994, 0.2085, 0.2949, 0.191, 0.2805, 0.191, 0.2805, 0.2085, 0.2949, 0.2072, 0.2962, 0.19, 0.2821, 0.19, 0.2821, 0.2072, 0.2962, 0.1985, 0.3049, 0.1832, 0.2923, 0.1832, 0.2923, 0.1985, 0.3049, 0.1814, 0.322, 0.1697, 0.3124, 0.1697, 0.3124, 0.1814, 0.322, 0.1566, 0.3468, 0.1503, 0.3416, 0.1503, 0.3416, 0.1566, 0.3468, 0.1271, 0.3763, 0.1271, 0.3763, 0.1686, 0.2757, 0.1875, 0.2858, 0.191, 0.2805, 0.1711, 0.2699, 0.1711, 0.2699, 0.191, 0.2805, 0.19, 0.2821, 0.1704, 0.2716, 0.1704, 0.2716, 0.19, 0.2821, 0.1832, 0.2923, 0.1657, 0.2829, 0.1657, 0.2829, 0.1832, 0.2923, 0.1697, 0.3124, 0.1564, 0.3053, 0.1564, 0.3053, 0.1697, 0.3124, 0.1503, 0.3416, 0.143, 0.3377, 0.143, 0.3377, 0.1503, 0.3416, 0.1271, 0.3763, 0.127, 0.3762, 0.1482, 0.2695, 0.1686, 0.2757, 0.1711, 0.2699, 0.1494, 0.2633, 0.1494, 0.2633, 0.1711, 0.2699, 0.1704, 0.2716, 0.1491, 0.2651, 0.1491, 0.2651, 0.1704, 0.2716, 0.1657, 0.2829, 0.1467, 0.2772, 0.1467, 0.2772, 0.1657, 0.2829, 0.1564, 0.3053, 0.1419, 0.3009, 0.1419, 0.3009, 0.1564, 0.3053, 0.143, 0.3377, 0.1351, 0.3353, 0.1351, 0.3353, 0.143, 0.3377, 0.127, 0.3762, 0.127, 0.3762, 0.1269, 0.2674, 0.1482, 0.2695, 0.1494, 0.2633, 0.1269, 0.2611, 0.1269, 0.2611, 0.1494, 0.2633, 0.1491, 0.2651, 0.1269, 0.2629, 0.1269, 0.2629, 0.1491, 0.2651, 0.1467, 0.2772, 0.1269, 0.2752, 0.1269, 0.2752, 0.1467, 0.2772, 0.1419, 0.3009, 0.1269, 0.2994, 0.1269, 0.2994, 0.1419, 0.3009, 0.1351, 0.3353, 0.1269, 0.3345, 0.1269, 0.3345, 0.1351, 0.3353, 0.127, 0.3762, 0.1269, 0.3762, 0.1056, 0.2695, 0.1269, 0.2674, 0.1269, 0.2611, 0.1044, 0.2633, 0.1044, 0.2633, 0.1269, 0.2611, 0.1269, 0.2629, 0.1047, 0.2651, 0.1047, 0.2651, 0.1269, 0.2629, 0.1269, 0.2752, 0.1071, 0.2772, 0.1071, 0.2772, 0.1269, 0.2752, 0.1269, 0.2994, 0.1119, 0.3009, 0.1119, 0.3009, 0.1269, 0.2994, 0.1269, 0.3345, 0.1187, 0.3353, 0.1187, 0.3353, 0.1269, 0.3345, 0.1269, 0.3762, 0.1268, 0.3762, 0.08516, 0.2757, 0.1056, 0.2695, 0.1044, 0.2633, 0.08274, 0.2699, 0.08274, 0.2699, 0.1044, 0.2633, 0.1047, 0.2651, 0.08343, 0.2716, 0.08343, 0.2716, 0.1047, 0.2651, 0.1071, 0.2772, 0.08815, 0.2829, 0.08815, 0.2829, 0.1071, 0.2772, 0.1119, 0.3009, 0.0974, 0.3053, 0.0974, 0.3053, 0.1119, 0.3009, 0.1187, 0.3353, 0.1108, 0.3377, 0.1108, 0.3377, 0.1187, 0.3353, 0.1268, 0.3762, 0.1268, 0.3762, 0.06631, 0.2858, 0.08516, 0.2757, 0.08274, 0.2699, 0.06279, 0.2805, 0.06279, 0.2805, 0.08274, 0.2699, 0.08343, 0.2716, 0.0638, 0.2821, 0.0638, 0.2821, 0.08343, 0.2716, 0.08815, 0.2829, 0.07064, 0.2923, 0.07064, 0.2923, 0.08815, 0.2829, 0.0974, 0.3053, 0.08407, 0.3124, 0.08407, 0.3124, 0.0974, 0.3053, 0.1108, 0.3377, 0.1035, 0.3416, 0.1035, 0.3416, 0.1108, 0.3377, 0.1268, 0.3762, 0.1267, 0.3763, 0.04978, 0.2994, 0.06631, 0.2858, 0.06279, 0.2805, 0.0453, 0.2949, 0.0453, 0.2949, 0.06279, 0.2805, 0.0638, 0.2821, 0.04658, 0.2962, 0.04658, 0.2962, 0.0638, 0.2821, 0.07064, 0.2923, 0.05529, 0.3049, 0.05529, 0.3049, 0.07064, 0.2923, 0.08407, 0.3124, 0.07239, 0.322, 0.07239, 0.322, 0.08407, 0.3124, 0.1035, 0.3416, 0.09717, 0.3468, 0.09717, 0.3468, 0.1035, 0.3416, 0.1267, 0.3763, 0.1267, 0.3763, 0.03621, 0.3159, 0.04978, 0.2994, 0.0453, 0.2949, 0.03094, 0.3124, 0.03094, 0.3124, 0.0453, 0.2949, 0.04658, 0.2962, 0.03245, 0.3134, 0.03245, 0.3134, 0.04658, 0.2962, 0.05529, 0.3049, 0.0427, 0.3202, 0.0427, 0.3202, 0.05529, 0.3049, 0.07239, 0.322, 0.0628, 0.3337, 0.0628, 0.3337, 0.07239, 0.322, 0.09717, 0.3468, 0.09195, 0.3532, 0.09195, 0.3532, 0.09717, 0.3468, 0.1267, 0.3763, 0.1266, 0.3763, 0.02613, 0.3348, 0.03621, 0.3159, 0.03094, 0.3124, 0.02028, 0.3323, 0.02028, 0.3323, 0.03094, 0.3124, 0.03245, 0.3134, 0.02196, 0.333, 0.02196, 0.333, 0.03245, 0.3134, 0.0427, 0.3202, 0.03334, 0.3378, 0.03334, 0.3378, 0.0427, 0.3202, 0.0628, 0.3337, 0.05567, 0.347, 0.05567, 0.347, 0.0628, 0.3337, 0.09195, 0.3532, 0.08806, 0.3604, 0.08806, 0.3604, 0.09195, 0.3532, 0.1266, 0.3763, 0.1266, 0.3764, 0.01993, 0.3552, 0.02613, 0.3348, 0.02028, 0.3323, 0.01371, 0.354, 0.01371, 0.354, 0.02028, 0.3323, 0.02196, 0.333, 0.01549, 0.3544, 0.01549, 0.3544, 0.02196, 0.333, 0.03334, 0.3378, 0.02757, 0.3568, 0.02757, 0.3568, 0.03334, 0.3378, 0.05567, 0.347, 0.05128, 0.3615, 0.05128, 0.3615, 0.05567, 0.347, 0.08806, 0.3604, 0.08567, 0.3683, 0.08567, 0.3683, 0.08806, 0.3604, 0.1266, 0.3764, 0.1266, 0.3765, 0.01783, 0.3765, 0.01993, 0.3552, 0.01371, 0.354, 0.01149, 0.3765, 0.01149, 0.3765, 0.01371, 0.354, 0.01549, 0.3544, 0.01331, 0.3765, 0.01331, 0.3765, 0.01549, 0.3544, 0.02757, 0.3568, 0.02563, 0.3765, 0.02563, 0.3765, 0.02757, 0.3568, 0.05128, 0.3615, 0.0498, 0.3765, 0.0498, 0.3765, 0.05128, 0.3615, 0.08567, 0.3683, 0.08486, 0.3765, 0.08486, 0.3765, 0.08567, 0.3683, 0.1266, 0.3765, 0.1266, 0.3765, 0.01993, 0.3978, 0.01783, 0.3765, 0.01149, 0.3765, 0.01371, 0.399, 0.01371, 0.399, 0.01149, 0.3765, 0.01331, 0.3765, 0.01549, 0.3987, 0.01549, 0.3987, 0.01331, 0.3765, 0.02563, 0.3765, 0.02757, 0.3963, 0.02757, 0.3963, 0.02563, 0.3765, 0.0498, 0.3765, 0.05128, 0.3916, 0.05128, 0.3916, 0.0498, 0.3765, 0.08486, 0.3765, 0.08567, 0.3847, 0.08567, 0.3847, 0.08486, 0.3765, 0.1266, 0.3765, 0.1266, 0.3766, 0.02613, 0.4183, 0.01993, 0.3978, 0.01371, 0.399, 0.02028, 0.4207, 0.02028, 0.4207, 0.01371, 0.399, 0.01549, 0.3987, 0.02196, 0.42, 0.02196, 0.42, 0.01549, 0.3987, 0.02757, 0.3963, 0.03334, 0.4153, 0.03334, 0.4153, 0.02757, 0.3963, 0.05128, 0.3916, 0.05567, 0.406, 0.05567, 0.406, 0.05128, 0.3916, 0.08567, 0.3847, 0.08806, 0.3926, 0.08806, 0.3926, 0.08567, 0.3847, 0.1266, 0.3766, 0.1266, 0.3766, 0.03621, 0.4371, 0.02613, 0.4183, 0.02028, 0.4207, 0.03094, 0.4406, 0.03094, 0.4406, 0.02028, 0.4207, 0.02196, 0.42, 0.03245, 0.4396, 0.03245, 0.4396, 0.02196, 0.42, 0.03334, 0.4153, 0.0427, 0.4328, 0.0427, 0.4328, 0.03334, 0.4153, 0.05567, 0.406, 0.0628, 0.4193, 0.0628, 0.4193, 0.05567, 0.406, 0.08806, 0.3926, 0.09195, 0.3999, 0.09195, 0.3999, 0.08806, 0.3926, 0.1266, 0.3766, 0.1266, 0.3767, 0.04978, 0.4536, 0.03621, 0.4371, 0.03094, 0.4406, 0.0453, 0.4581, 0.0453, 0.4581, 0.03094, 0.4406, 0.03245, 0.4396, 0.04658, 0.4568, 0.04658, 0.4568, 0.03245, 0.4396, 0.0427, 0.4328, 0.05529, 0.4481, 0.05529, 0.4481, 0.0427, 0.4328, 0.0628, 0.4193, 0.07239, 0.431, 0.07239, 0.431, 0.0628, 0.4193, 0.09195, 0.3999, 0.09717, 0.4062, 0.09717, 0.4062, 0.09195, 0.3999, 0.1266, 0.3767, 0.1267, 0.3767, 0.06631, 0.4672, 0.04978, 0.4536, 0.0453, 0.4581, 0.06279, 0.4725, 0.06279, 0.4725, 0.0453, 0.4581, 0.04658, 0.4568, 0.0638, 0.471, 0.0638, 0.471, 0.04658, 0.4568, 0.05529, 0.4481, 0.07064, 0.4607, 0.07064, 0.4607, 0.05529, 0.4481, 0.07239, 0.431, 0.08407, 0.4406, 0.08407, 0.4406, 0.07239, 0.431, 0.09717, 0.4062, 0.1035, 0.4115, 0.1035, 0.4115, 0.09717, 0.4062, 0.1267, 0.3767, 0.1267, 0.3768, 0.08516, 0.4773, 0.06631, 0.4672, 0.06279, 0.4725, 0.08274, 0.4831, 0.08274, 0.4831, 0.06279, 0.4725, 0.0638, 0.471, 0.08343, 0.4815, 0.08343, 0.4815, 0.0638, 0.471, 0.07064, 0.4607, 0.08815, 0.4701, 0.08815, 0.4701, 0.07064, 0.4607, 0.08407, 0.4406, 0.0974, 0.4477, 0.0974, 0.4477, 0.08407, 0.4406, 0.1035, 0.4115, 0.1108, 0.4154, 0.1108, 0.4154, 0.1035, 0.4115, 0.1267, 0.3768, 0.1268, 0.3768, 0.1056, 0.4835, 0.08516, 0.4773, 0.08274, 0.4831, 0.1044, 0.4897, 0.1044, 0.4897, 0.08274, 0.4831, 0.08343, 0.4815, 0.1047, 0.4879, 0.1047, 0.4879, 0.08343, 0.4815, 0.08815, 0.4701, 0.1071, 0.4758, 0.1071, 0.4758, 0.08815, 0.4701, 0.0974, 0.4477, 0.1119, 0.4521, 0.1119, 0.4521, 0.0974, 0.4477, 0.1108, 0.4154, 0.1187, 0.4178, 0.1187, 0.4178, 0.1108, 0.4154, 0.1268, 0.3768, 0.1268, 0.3768, 0.1269, 0.4856, 0.1056, 0.4835, 0.1044, 0.4897, 0.1269, 0.4919, 0.1269, 0.4919, 0.1044, 0.4897, 0.1047, 0.4879, 0.1269, 0.4901, 0.1269, 0.4901, 0.1047, 0.4879, 0.1071, 0.4758, 0.1269, 0.4778, 0.1269, 0.4778, 0.1071, 0.4758, 0.1119, 0.4521, 0.1269, 0.4536, 0.1269, 0.4536, 0.1119, 0.4521, 0.1187, 0.4178, 0.1269, 0.4186, 0.1269, 0.4186, 0.1187, 0.4178, 0.1268, 0.3768, 0.1269, 0.3768, 0.1482, 0.4835, 0.1269, 0.4856, 0.1269, 0.4919, 0.1494, 0.4897, 0.1494, 0.4897, 0.1269, 0.4919, 0.1269, 0.4901, 0.1491, 0.4879, 0.1491, 0.4879, 0.1269, 0.4901, 0.1269, 0.4778, 0.1467, 0.4758, 0.1467, 0.4758, 0.1269, 0.4778, 0.1269, 0.4536, 0.1419, 0.4521, 0.1419, 0.4521, 0.1269, 0.4536, 0.1269, 0.4186, 0.1351, 0.4178, 0.1351, 0.4178, 0.1269, 0.4186, 0.1269, 0.3768, 0.127, 0.3768, 0.1686, 0.4773, 0.1482, 0.4835, 0.1494, 0.4897, 0.1711, 0.4831, 0.1711, 0.4831, 0.1494, 0.4897, 0.1491, 0.4879, 0.1704, 0.4815, 0.1704, 0.4815, 0.1491, 0.4879, 0.1467, 0.4758, 0.1657, 0.4701, 0.1657, 0.4701, 0.1467, 0.4758, 0.1419, 0.4521, 0.1564, 0.4477, 0.1564, 0.4477, 0.1419, 0.4521, 0.1351, 0.4178, 0.143, 0.4154, 0.143, 0.4154, 0.1351, 0.4178, 0.127, 0.3768, 0.127, 0.3768, 0.1875, 0.4672, 0.1686, 0.4773, 0.1711, 0.4831, 0.191, 0.4725, 0.191, 0.4725, 0.1711, 0.4831, 0.1704, 0.4815, 0.19, 0.471, 0.19, 0.471, 0.1704, 0.4815, 0.1657, 0.4701, 0.1832, 0.4607, 0.1832, 0.4607, 0.1657, 0.4701, 0.1564, 0.4477, 0.1697, 0.4406, 0.1697, 0.4406, 0.1564, 0.4477, 0.143, 0.4154, 0.1503, 0.4115, 0.1503, 0.4115, 0.143, 0.4154, 0.127, 0.3768, 0.1271, 0.3768, 0.204, 0.4536, 0.1875, 0.4672, 0.191, 0.4725, 0.2085, 0.4581, 0.2085, 0.4581, 0.191, 0.4725, 0.19, 0.471, 0.2072, 0.4568, 0.2072, 0.4568, 0.19, 0.471, 0.1832, 0.4607, 0.1985, 0.4481, 0.1985, 0.4481, 0.1832, 0.4607, 0.1697, 0.4406, 0.1814, 0.431, 0.1814, 0.431, 0.1697, 0.4406, 0.1503, 0.4115, 0.1566, 0.4062, 0.1566, 0.4062, 0.1503, 0.4115, 0.1271, 0.3768, 0.1271, 0.3767, 0.2176, 0.4371, 0.204, 0.4536, 0.2085, 0.4581, 0.2229, 0.4406, 0.2229, 0.4406, 0.2085, 0.4581, 0.2072, 0.4568, 0.2214, 0.4396, 0.2214, 0.4396, 0.2072, 0.4568, 0.1985, 0.4481, 0.2111, 0.4328, 0.2111, 0.4328, 0.1985, 0.4481, 0.1814, 0.431, 0.191, 0.4193, 0.191, 0.4193, 0.1814, 0.431, 0.1566, 0.4062, 0.1619, 0.3999, 0.1619, 0.3999, 0.1566, 0.4062, 0.1271, 0.3767, 0.1272, 0.3767, 0.2277, 0.4183, 0.2176, 0.4371, 0.2229, 0.4406, 0.2335, 0.4207, 0.2335, 0.4207, 0.2229, 0.4406, 0.2214, 0.4396, 0.2319, 0.42, 0.2319, 0.42, 0.2214, 0.4396, 0.2111, 0.4328, 0.2205, 0.4153, 0.2205, 0.4153, 0.2111, 0.4328, 0.191, 0.4193, 0.1981, 0.406, 0.1981, 0.406, 0.191, 0.4193, 0.1619, 0.3999, 0.1658, 0.3926, 0.1658, 0.3926, 0.1619, 0.3999, 0.1272, 0.3767, 0.1272, 0.3766, 0.2339, 0.3978, 0.2277, 0.4183, 0.2335, 0.4207, 0.2401, 0.399, 0.2401, 0.399, 0.2335, 0.4207, 0.2319, 0.42, 0.2383, 0.3987, 0.2383, 0.3987, 0.2319, 0.42, 0.2205, 0.4153, 0.2262, 0.3963, 0.2262, 0.3963, 0.2205, 0.4153, 0.1981, 0.406, 0.2025, 0.3916, 0.2025, 0.3916, 0.1981, 0.406, 0.1658, 0.3926, 0.1681, 0.3847, 0.1681, 0.3847, 0.1658, 0.3926, 0.1272, 0.3766, 0.1272, 0.3766, 0.236, 0.3765, 0.2339, 0.3978, 0.2401, 0.399, 0.2423, 0.3765, 0.2423, 0.3765, 0.2401, 0.399, 0.2383, 0.3987, 0.2405, 0.3765, 0.2405, 0.3765, 0.2383, 0.3987, 0.2262, 0.3963, 0.2282, 0.3765, 0.2282, 0.3765, 0.2262, 0.3963, 0.2025, 0.3916, 0.204, 0.3765, 0.204, 0.3765, 0.2025, 0.3916, 0.1681, 0.3847, 0.169, 0.3765, 0.169, 0.3765, 0.1681, 0.3847, 0.1272, 0.3766, 0.1272, 0.3765, 0.1272, 0.3765, 0.1272, 0.3765, 0.1272, 0.3766, 0.1272, 0.3766, 0.1272, 0.3767, 0.1271, 0.3767, 0.1271, 0.3768, 0.127, 0.3768, 0.127, 0.3768, 0.1269, 0.3768, 0.1268, 0.3768, 0.1268, 0.3768, 0.1267, 0.3768, 0.1267, 0.3767, 0.1266, 0.3767, 0.1266, 0.3766, 0.1266, 0.3766, 0.1266, 0.3765, 0.1266, 0.3765, 0.1266, 0.3764, 0.1266, 0.3763, 0.1267, 0.3763, 0.1267, 0.3763, 0.1268, 0.3762, 0.1268, 0.3762, 0.1269, 0.3762, 0.127, 0.3762, 0.127, 0.3762, 0.1271, 0.3763, 0.1271, 0.3763, 0.1272, 0.3763, 0.1272, 0.3764, 0.1249, 0.3791, 0.125, 0.3786, 0.1251, 0.3781, 0.1254, 0.3776, 0.1257, 0.3772, 0.1261, 0.3769, 0.1266, 0.3766, 0.1271, 0.3765, 0.1276, 0.3764, 0.1281, 0.3765, 0.1286, 0.3766, 0.129, 0.3769, 0.1294, 0.3772, 0.1298, 0.3776, 0.13, 0.3781, 0.1302, 0.3786, 0.1302, 0.3791, 0.1302, 0.3796, 0.13, 0.3801, 0.1298, 0.3805, 0.1294, 0.3809, 0.129, 0.3813, 0.1286, 0.3815, 0.1281, 0.3817, 0.1276, 0.3817, 0.1271, 0.3817, 0.1266, 0.3815, 0.1261, 0.3813, 0.1257, 0.3809, 0.1254, 0.3805, 0.1251, 0.3801, 0.125, 0.3796, 0.03211, 0.4186, 0.02623, 0.3992, 0.01934, 0.4006, 0.02562, 0.4213, 0.02562, 0.4213, 0.01934, 0.4006, 0.01979, 0.4005, 0.02604, 0.4211, 0.02604, 0.4211, 0.01979, 0.4005, 0.03011, 0.3985, 0.03577, 0.4171, 0.03577, 0.4171, 0.03011, 0.3985, 0.05206, 0.3941, 0.05644, 0.4085, 0.05644, 0.4085, 0.05206, 0.3941, 0.08504, 0.3875, 0.0875, 0.3957, 0.0875, 0.3957, 0.08504, 0.3875, 0.125, 0.3796, 0.1251, 0.3801, 0.05451, 0.4521, 0.04166, 0.4365, 0.03581, 0.4404, 0.04954, 0.4571, 0.04954, 0.4571, 0.03581, 0.4404, 0.0362, 0.4401, 0.04987, 0.4568, 0.04987, 0.4568, 0.0362, 0.4401, 0.04495, 0.4343, 0.05731, 0.4493, 0.05731, 0.4493, 0.04495, 0.4343, 0.06355, 0.4218, 0.07313, 0.4335, 0.07313, 0.4335, 0.06355, 0.4218, 0.09151, 0.4032, 0.09691, 0.4097, 0.09691, 0.4097, 0.09151, 0.4032, 0.1254, 0.3805, 0.1257, 0.3809, 0.08804, 0.4745, 0.07017, 0.465, 0.06626, 0.4708, 0.08534, 0.481, 0.08534, 0.481, 0.06626, 0.4708, 0.06652, 0.4705, 0.08552, 0.4806, 0.08552, 0.4806, 0.06652, 0.4705, 0.07237, 0.4617, 0.08955, 0.4709, 0.08955, 0.4709, 0.07237, 0.4617, 0.0848, 0.4431, 0.09811, 0.4502, 0.09811, 0.4502, 0.0848, 0.4431, 0.1035, 0.4151, 0.111, 0.4191, 0.111, 0.4191, 0.1035, 0.4151, 0.1261, 0.3813, 0.1266, 0.3815, 0.1276, 0.4824, 0.1074, 0.4804, 0.106, 0.4873, 0.1276, 0.4894, 0.1276, 0.4894, 0.106, 0.4873, 0.1061, 0.4869, 0.1276, 0.489, 0.1276, 0.489, 0.1061, 0.4869, 0.1082, 0.4765, 0.1276, 0.4784, 0.1276, 0.4784, 0.1082, 0.4765, 0.1126, 0.4546, 0.1276, 0.4561, 0.1276, 0.4561, 0.1126, 0.4546, 0.1191, 0.4216, 0.1276, 0.4224, 0.1276, 0.4224, 0.1191, 0.4216, 0.1271, 0.3817, 0.1276, 0.3817, 0.1671, 0.4745, 0.1477, 0.4804, 0.1491, 0.4873, 0.1698, 0.481, 0.1698, 0.481, 0.1491, 0.4873, 0.149, 0.4869, 0.1696, 0.4806, 0.1696, 0.4806, 0.149, 0.4869, 0.147, 0.4765, 0.1656, 0.4709, 0.1656, 0.4709, 0.147, 0.4765, 0.1426, 0.4546, 0.157, 0.4502, 0.157, 0.4502, 0.1426, 0.4546, 0.136, 0.4216, 0.1442, 0.4191, 0.1442, 0.4191, 0.136, 0.4216, 0.1281, 0.3817, 0.1286, 0.3815, 0.2006, 0.4521, 0.185, 0.465, 0.1889, 0.4708, 0.2056, 0.4571, 0.2056, 0.4571, 0.1889, 0.4708, 0.1886, 0.4705, 0.2053, 0.4568, 0.2053, 0.4568, 0.1886, 0.4705, 0.1828, 0.4617, 0.1978, 0.4493, 0.1978, 0.4493, 0.1828, 0.4617, 0.1704, 0.4431, 0.182, 0.4335, 0.182, 0.4335, 0.1704, 0.4431, 0.1517, 0.4151, 0.1583, 0.4097, 0.1583, 0.4097, 0.1517, 0.4151, 0.129, 0.3813, 0.1294, 0.3809, 0.223, 0.4186, 0.2135, 0.4365, 0.2193, 0.4404, 0.2295, 0.4213, 0.2295, 0.4213, 0.2193, 0.4404, 0.219, 0.4401, 0.2291, 0.4211, 0.2291, 0.4211, 0.219, 0.4401, 0.2102, 0.4343, 0.2194, 0.4171, 0.2194, 0.4171, 0.2102, 0.4343, 0.1916, 0.4218, 0.1987, 0.4085, 0.1987, 0.4085, 0.1916, 0.4218, 0.1636, 0.4032, 0.1677, 0.3957, 0.1677, 0.3957, 0.1636, 0.4032, 0.1298, 0.3805, 0.13, 0.3801, 0.2309, 0.3791, 0.2289, 0.3992, 0.2358, 0.4006, 0.2379, 0.3791, 0.2379, 0.3791, 0.2358, 0.4006, 0.2354, 0.4005, 0.2375, 0.3791, 0.2375, 0.3791, 0.2354, 0.4005, 0.225, 0.3985, 0.227, 0.3791, 0.227, 0.3791, 0.225, 0.3985, 0.2031, 0.3941, 0.2046, 0.3791, 0.2046, 0.3791, 0.2031, 0.3941, 0.1701, 0.3875, 0.171, 0.3791, 0.171, 0.3791, 0.1701, 0.3875, 0.1302, 0.3796, 0.1302, 0.3791, 0.223, 0.3395, 0.2289, 0.3589, 0.2358, 0.3575, 0.2295, 0.3368, 0.2295, 0.3368, 0.2358, 0.3575, 0.2354, 0.3576, 0.2291, 0.337, 0.2291, 0.337, 0.2354, 0.3576, 0.225, 0.3597, 0.2194, 0.341, 0.2194, 0.341, 0.225, 0.3597, 0.2031, 0.364, 0.1987, 0.3496, 0.1987, 0.3496, 0.2031, 0.364, 0.1701, 0.3706, 0.1677, 0.3625, 0.1677, 0.3625, 0.1701, 0.3706, 0.1302, 0.3786, 0.13, 0.3781, 0.2006, 0.306, 0.2135, 0.3217, 0.2193, 0.3178, 0.2056, 0.301, 0.2056, 0.301, 0.2193, 0.3178, 0.219, 0.318, 0.2053, 0.3014, 0.2053, 0.3014, 0.219, 0.318, 0.2102, 0.3239, 0.1978, 0.3088, 0.1978, 0.3088, 0.2102, 0.3239, 0.1916, 0.3363, 0.182, 0.3246, 0.182, 0.3246, 0.1916, 0.3363, 0.1636, 0.355, 0.1583, 0.3484, 0.1583, 0.3484, 0.1636, 0.355, 0.1298, 0.3776, 0.1294, 0.3772, 0.1671, 0.2836, 0.185, 0.2931, 0.1889, 0.2873, 0.1698, 0.2771, 0.1698, 0.2771, 0.1889, 0.2873, 0.1886, 0.2877, 0.1696, 0.2775, 0.1696, 0.2775, 0.1886, 0.2877, 0.1828, 0.2964, 0.1656, 0.2873, 0.1656, 0.2873, 0.1828, 0.2964, 0.1704, 0.315, 0.157, 0.3079, 0.157, 0.3079, 0.1704, 0.315, 0.1517, 0.343, 0.1442, 0.339, 0.1442, 0.339, 0.1517, 0.343, 0.129, 0.3769, 0.1286, 0.3766, 0.1276, 0.2757, 0.1477, 0.2777, 0.1491, 0.2708, 0.1276, 0.2687, 0.1276, 0.2687, 0.1491, 0.2708, 0.149, 0.2713, 0.1276, 0.2692, 0.1276, 0.2692, 0.149, 0.2713, 0.147, 0.2816, 0.1276, 0.2797, 0.1276, 0.2797, 0.147, 0.2816, 0.1426, 0.3035, 0.1276, 0.3021, 0.1276, 0.3021, 0.1426, 0.3035, 0.136, 0.3365, 0.1276, 0.3357, 0.1276, 0.3357, 0.136, 0.3365, 0.1281, 0.3765, 0.1276, 0.3764, 0.08804, 0.2836, 0.1074, 0.2777, 0.106, 0.2708, 0.08534, 0.2771, 0.08534, 0.2771, 0.106, 0.2708, 0.1061, 0.2713, 0.08552, 0.2775, 0.08552, 0.2775, 0.1061, 0.2713, 0.1082, 0.2816, 0.08955, 0.2873, 0.08955, 0.2873, 0.1082, 0.2816, 0.1126, 0.3035, 0.09811, 0.3079, 0.09811, 0.3079, 0.1126, 0.3035, 0.1191, 0.3365, 0.111, 0.339, 0.111, 0.339, 0.1191, 0.3365, 0.1271, 0.3765, 0.1266, 0.3766, 0.05451, 0.306, 0.07017, 0.2931, 0.06626, 0.2873, 0.04954, 0.301, 0.04954, 0.301, 0.06626, 0.2873, 0.06652, 0.2877, 0.04987, 0.3014, 0.04987, 0.3014, 0.06652, 0.2877, 0.07237, 0.2964, 0.05731, 0.3088, 0.05731, 0.3088, 0.07237, 0.2964, 0.0848, 0.315, 0.07313, 0.3246, 0.07313, 0.3246, 0.0848, 0.315, 0.1035, 0.343, 0.09691, 0.3484, 0.09691, 0.3484, 0.1035, 0.343, 0.1261, 0.3769, 0.1257, 0.3772, 0.03211, 0.3395, 0.04166, 0.3217, 0.03581, 0.3178, 0.02562, 0.3368, 0.02562, 0.3368, 0.03581, 0.3178, 0.0362, 0.318, 0.02604, 0.337, 0.02604, 0.337, 0.0362, 0.318, 0.04495, 0.3239, 0.03577, 0.341, 0.03577, 0.341, 0.04495, 0.3239, 0.06355, 0.3363, 0.05644, 0.3496, 0.05644, 0.3496, 0.06355, 0.3363, 0.09151, 0.355, 0.0875, 0.3625, 0.0875, 0.3625, 0.09151, 0.355, 0.1254, 0.3776, 0.1251, 0.3781, 0.02623, 0.3992, 0.02425, 0.3791, 0.01721, 0.3791, 0.01934, 0.4006, 0.01934, 0.4006, 0.01721, 0.3791, 0.01768, 0.3791, 0.01979, 0.4005, 0.01979, 0.4005, 0.01768, 0.3791, 0.0282, 0.3791, 0.03011, 0.3985, 0.03011, 0.3985, 0.0282, 0.3791, 0.05058, 0.3791, 0.05206, 0.3941, 0.05206, 0.3941, 0.05058, 0.3791, 0.0842, 0.3791, 0.08504, 0.3875, 0.08504, 0.3875, 0.0842, 0.3791, 0.1249, 0.3791, 0.125, 0.3796, 0.04166, 0.4365, 0.03211, 0.4186, 0.02562, 0.4213, 0.03581, 0.4404, 0.03581, 0.4404, 0.02562, 0.4213, 0.02604, 0.4211, 0.0362, 0.4401, 0.0362, 0.4401, 0.02604, 0.4211, 0.03577, 0.4171, 0.04495, 0.4343, 0.04495, 0.4343, 0.03577, 0.4171, 0.05644, 0.4085, 0.06355, 0.4218, 0.06355, 0.4218, 0.05644, 0.4085, 0.0875, 0.3957, 0.09151, 0.4032, 0.09151, 0.4032, 0.0875, 0.3957, 0.1251, 0.3801, 0.1254, 0.3805, 0.2135, 0.3217, 0.223, 0.3395, 0.2295, 0.3368, 0.2193, 0.3178, 0.2193, 0.3178, 0.2295, 0.3368, 0.2291, 0.337, 0.219, 0.318, 0.219, 0.318, 0.2291, 0.337, 0.2194, 0.341, 0.2102, 0.3239, 0.2102, 0.3239, 0.2194, 0.341, 0.1987, 0.3496, 0.1916, 0.3363, 0.1916, 0.3363, 0.1987, 0.3496, 0.1677, 0.3625, 0.1636, 0.355, 0.1636, 0.355, 0.1677, 0.3625, 0.13, 0.3781, 0.1298, 0.3776, 0.185, 0.2931, 0.2006, 0.306, 0.2056, 0.301, 0.1889, 0.2873, 0.1889, 0.2873, 0.2056, 0.301, 0.2053, 0.3014, 0.1886, 0.2877, 0.1886, 0.2877, 0.2053, 0.3014, 0.1978, 0.3088, 0.1828, 0.2964, 0.1828, 0.2964, 0.1978, 0.3088, 0.182, 0.3246, 0.1704, 0.315, 0.1704, 0.315, 0.182, 0.3246, 0.1583, 0.3484, 0.1517, 0.343, 0.1517, 0.343, 0.1583, 0.3484, 0.1294, 0.3772, 0.129, 0.3769, 0.185, 0.465, 0.1671, 0.4745, 0.1698, 0.481, 0.1889, 0.4708, 0.1889, 0.4708, 0.1698, 0.481, 0.1696, 0.4806, 0.1886, 0.4705, 0.1886, 0.4705, 0.1696, 0.4806, 0.1656, 0.4709, 0.1828, 0.4617, 0.1828, 0.4617, 0.1656, 0.4709, 0.157, 0.4502, 0.1704, 0.4431, 0.1704, 0.4431, 0.157, 0.4502, 0.1442, 0.4191, 0.1517, 0.4151, 0.1517, 0.4151, 0.1442, 0.4191, 0.1286, 0.3815, 0.129, 0.3813, 0.2135, 0.4365, 0.2006, 0.4521, 0.2056, 0.4571, 0.2193, 0.4404, 0.2193, 0.4404, 0.2056, 0.4571, 0.2053, 0.4568, 0.219, 0.4401, 0.219, 0.4401, 0.2053, 0.4568, 0.1978, 0.4493, 0.2102, 0.4343, 0.2102, 0.4343, 0.1978, 0.4493, 0.182, 0.4335, 0.1916, 0.4218, 0.1916, 0.4218, 0.182, 0.4335, 0.1583, 0.4097, 0.1636, 0.4032, 0.1636, 0.4032, 0.1583, 0.4097, 0.1294, 0.3809, 0.1298, 0.3805, 0.04166, 0.3217, 0.05451, 0.306, 0.04954, 0.301, 0.03581, 0.3178, 0.03581, 0.3178, 0.04954, 0.301, 0.04987, 0.3014, 0.0362, 0.318, 0.0362, 0.318, 0.04987, 0.3014, 0.05731, 0.3088, 0.04495, 0.3239, 0.04495, 0.3239, 0.05731, 0.3088, 0.07313, 0.3246, 0.06355, 0.3363, 0.06355, 0.3363, 0.07313, 0.3246, 0.09691, 0.3484, 0.09151, 0.355, 0.09151, 0.355, 0.09691, 0.3484, 0.1257, 0.3772, 0.1254, 0.3776, 0.02623, 0.3589, 0.03211, 0.3395, 0.02562, 0.3368, 0.01934, 0.3575, 0.01934, 0.3575, 0.02562, 0.3368, 0.02604, 0.337, 0.01979, 0.3576, 0.01979, 0.3576, 0.02604, 0.337, 0.03577, 0.341, 0.03011, 0.3597, 0.03011, 0.3597, 0.03577, 0.341, 0.05644, 0.3496, 0.05206, 0.364, 0.05206, 0.364, 0.05644, 0.3496, 0.0875, 0.3625, 0.08504, 0.3706, 0.08504, 0.3706, 0.0875, 0.3625, 0.1251, 0.3781, 0.125, 0.3786, 0.07017, 0.465, 0.05451, 0.4521, 0.04954, 0.4571, 0.06626, 0.4708, 0.06626, 0.4708, 0.04954, 0.4571, 0.04987, 0.4568, 0.06652, 0.4705, 0.06652, 0.4705, 0.04987, 0.4568, 0.05731, 0.4493, 0.07237, 0.4617, 0.07237, 0.4617, 0.05731, 0.4493, 0.07313, 0.4335, 0.0848, 0.4431, 0.0848, 0.4431, 0.07313, 0.4335, 0.09691, 0.4097, 0.1035, 0.4151, 0.1035, 0.4151, 0.09691, 0.4097, 0.1257, 0.3809, 0.1261, 0.3813, 0.1477, 0.2777, 0.1671, 0.2836, 0.1698, 0.2771, 0.1491, 0.2708, 0.1491, 0.2708, 0.1698, 0.2771, 0.1696, 0.2775, 0.149, 0.2713, 0.149, 0.2713, 0.1696, 0.2775, 0.1656, 0.2873, 0.147, 0.2816, 0.147, 0.2816, 0.1656, 0.2873, 0.157, 0.3079, 0.1426, 0.3035, 0.1426, 0.3035, 0.157, 0.3079, 0.1442, 0.339, 0.136, 0.3365, 0.136, 0.3365, 0.1442, 0.339, 0.1286, 0.3766, 0.1281, 0.3765, 0.2289, 0.3992, 0.223, 0.4186, 0.2295, 0.4213, 0.2358, 0.4006, 0.2358, 0.4006, 0.2295, 0.4213, 0.2291, 0.4211, 0.2354, 0.4005, 0.2354, 0.4005, 0.2291, 0.4211, 0.2194, 0.4171, 0.225, 0.3985, 0.225, 0.3985, 0.2194, 0.4171, 0.1987, 0.4085, 0.2031, 0.3941, 0.2031, 0.3941, 0.1987, 0.4085, 0.1677, 0.3957, 0.1701, 0.3875, 0.1701, 0.3875, 0.1677, 0.3957, 0.13, 0.3801, 0.1302, 0.3796, 0.02425, 0.3791, 0.02623, 0.3589, 0.01934, 0.3575, 0.01721, 0.3791, 0.01721, 0.3791, 0.01934, 0.3575, 0.01979, 0.3576, 0.01768, 0.3791, 0.01768, 0.3791, 0.01979, 0.3576, 0.03011, 0.3597, 0.0282, 0.3791, 0.0282, 0.3791, 0.03011, 0.3597, 0.05206, 0.364, 0.05058, 0.3791, 0.05058, 0.3791, 0.05206, 0.364, 0.08504, 0.3706, 0.0842, 0.3791, 0.0842, 0.3791, 0.08504, 0.3706, 0.125, 0.3786, 0.1249, 0.3791, 0.1074, 0.4804, 0.08804, 0.4745, 0.08534, 0.481, 0.106, 0.4873, 0.106, 0.4873, 0.08534, 0.481, 0.08552, 0.4806, 0.1061, 0.4869, 0.1061, 0.4869, 0.08552, 0.4806, 0.08955, 0.4709, 0.1082, 0.4765, 0.1082, 0.4765, 0.08955, 0.4709, 0.09811, 0.4502, 0.1126, 0.4546, 0.1126, 0.4546, 0.09811, 0.4502, 0.111, 0.4191, 0.1191, 0.4216, 0.1191, 0.4216, 0.111, 0.4191, 0.1266, 0.3815, 0.1271, 0.3817, 0.1074, 0.2777, 0.1276, 0.2757, 0.1276, 0.2687, 0.106, 0.2708, 0.106, 0.2708, 0.1276, 0.2687, 0.1276, 0.2692, 0.1061, 0.2713, 0.1061, 0.2713, 0.1276, 0.2692, 0.1276, 0.2797, 0.1082, 0.2816, 0.1082, 0.2816, 0.1276, 0.2797, 0.1276, 0.3021, 0.1126, 0.3035, 0.1126, 0.3035, 0.1276, 0.3021, 0.1276, 0.3357, 0.1191, 0.3365, 0.1191, 0.3365, 0.1276, 0.3357, 0.1276, 0.3764, 0.1271, 0.3765, 0.2289, 0.3589, 0.2309, 0.3791, 0.2379, 0.3791, 0.2358, 0.3575, 0.2358, 0.3575, 0.2379, 0.3791, 0.2375, 0.3791, 0.2354, 0.3576, 0.2354, 0.3576, 0.2375, 0.3791, 0.227, 0.3791, 0.225, 0.3597, 0.225, 0.3597, 0.227, 0.3791, 0.2046, 0.3791, 0.2031, 0.364, 0.2031, 0.364, 0.2046, 0.3791, 0.171, 0.3791, 0.1701, 0.3706, 0.1701, 0.3706, 0.171, 0.3791, 0.1302, 0.3791, 0.1302, 0.3786, 0.1477, 0.4804, 0.1276, 0.4824, 0.1276, 0.4894, 0.1491, 0.4873, 0.1491, 0.4873, 0.1276, 0.4894, 0.1276, 0.489, 0.149, 0.4869, 0.149, 0.4869, 0.1276, 0.489, 0.1276, 0.4784, 0.147, 0.4765, 0.147, 0.4765, 0.1276, 0.4784, 0.1276, 0.4561, 0.1426, 0.4546, 0.1426, 0.4546, 0.1276, 0.4561, 0.1276, 0.4224, 0.136, 0.4216, 0.136, 0.4216, 0.1276, 0.4224, 0.1276, 0.3817, 0.1281, 0.3817, 0.07017, 0.2931, 0.08804, 0.2836, 0.08534, 0.2771, 0.06626, 0.2873, 0.06626, 0.2873, 0.08534, 0.2771, 0.08552, 0.2775, 0.06652, 0.2877, 0.06652, 0.2877, 0.08552, 0.2775, 0.08955, 0.2873, 0.07237, 0.2964, 0.07237, 0.2964, 0.08955, 0.2873, 0.09811, 0.3079, 0.0848, 0.315, 0.0848, 0.315, 0.09811, 0.3079, 0.111, 0.339, 0.1035, 0.343, 0.1035, 0.343, 0.111, 0.339, 0.1266, 0.3766, 0.1261, 0.3769, 0.01808, 0.3765, 0.1021, 0.3765, 0.1026, 0.3717, 0.02017, 0.3553])
me_cube_006.materials.append(mat_material)
me_cube_006.use_remesh_preserve_volume = False
me_cube_006.use_remesh_preserve_attributes = False
me_cube_006.use_mirror_vertex_groups = False
me_cube_006.update()
me_cube = bpy.data.meshes.new('Cube')
me_cube.from_pydata([(1.0, 1.0, -1.0), (1.0, -1.0, -1.0), (-1.0, -1.0, -1.0), (-1.0, 1.0, -1.0), (1.0, 1.0, 1.0), (1.0, -1.0, 1.0), (-1.0, -1.0, 1.0), (-1.0, 1.0, 1.0)], [], [(0, 4, 5, 1), (2, 6, 7, 3)])
_uv = me_cube.uv_layers.new(name='UVMap')
_uv.uv.foreach_set('vector', [0.0, 0.0, 1.0, 0.0, 1.0, 1.0, 0.0, 1.0, 0.0, 0.0, 1.0, 0.0, 1.0, 1.0, 0.0, 1.0])
me_cube.materials.append(mat_material)
me_cube.use_remesh_preserve_volume = False
me_cube.use_remesh_preserve_attributes = False
me_cube.use_mirror_vertex_groups = False
me_cube.update()

# ---- objects
ob_structure = bpy.data.objects.new('structure', me_cube_006)
ob_outerglass = bpy.data.objects.new('outerGlass', me_cube)

# ---- transforms, parenting, visibility, modifiers, constraints
ob_structure.location = (0.006149, 1.532, 1.312)
ob_structure.scale = (0.239, 0.239, 0.239)
ob_structure.lineart.crease_threshold = 0.0
ob_outerglass.location = (0.0, 0.0, 1.661)
ob_outerglass.scale = (0.25, 1.25, 1.6)
ob_outerglass.lock_rotations_4d = False
ob_outerglass.empty_display_type = 'ARROWS'
ob_outerglass.lineart.crease_threshold = 0.0

# ---- collection membership
col_collection_1.objects.link(ob_structure)
col_collection_1.objects.link(ob_outerglass)

# ---- scene / render settings (as saved in the file)
scene.frame_start = 1; scene.frame_end = 250; scene.frame_set(214)
scene.render.engine = 'BLENDER_EEVEE_NEXT'
scene.render.resolution_percentage = 50
scene.render.dither_intensity = 0.0
scene.cycles.use_denoising = False
scene.cycles.samples = 10
scene.cycles.sampling_pattern = 'TABULATED_SOBOL'
scene.cycles.light_sampling_threshold = 0.0
scene.cycles.use_adaptive_sampling = False
scene.cycles.use_light_tree = False
scene.cycles.blur_glossy = 0.0
scene.cycles.pixel_filter_type = 'GAUSSIAN'
scene.cycles.sample_clamp_indirect = 0.0
scene.view_settings.view_transform = 'Standard'
bpy.context.view_layer.update()

# ---- added for rendering (the .blend has no active camera and no usable light): camera, sun
cam_auto = bpy.data.cameras.new('AutoCamera')
cam_auto.lens = 50.0
cam_auto.sensor_width = 36.0
cam_auto.clip_end = 1000.0
ob_auto_camera = bpy.data.objects.new('AutoCamera', cam_auto)
scene.collection.objects.link(ob_auto_camera)
ob_auto_camera.location = (5.16315, -6.36075, 5.88948)
ob_auto_camera.rotation_euler = (1.09748, -7.21219e-08, 0.694738)
scene.camera = ob_auto_camera
light_auto_sun = bpy.data.lights.new('AutoSun', 'SUN')
light_auto_sun.energy = 3.0
light_auto_sun.angle = 0.0523599
ob_auto_sun = bpy.data.objects.new('AutoSun', light_auto_sun)
scene.collection.objects.link(ob_auto_sun)
ob_auto_sun.rotation_euler = (0.872665, 0.174533, 0.523599)
bpy.context.view_layer.update()
